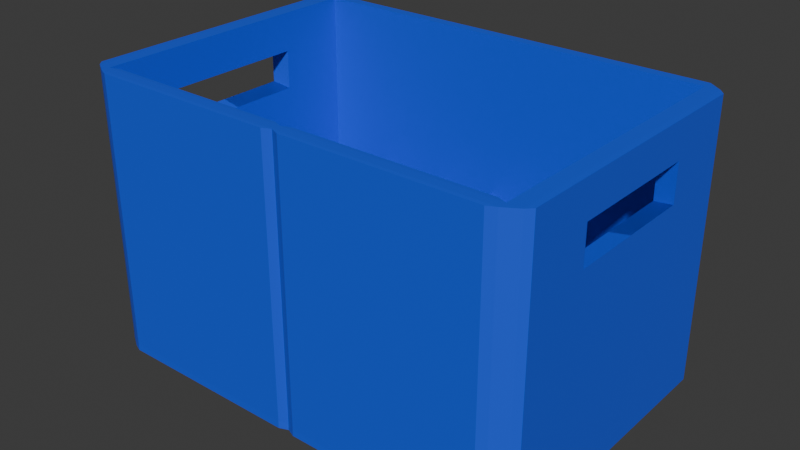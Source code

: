 # Source: beer_crate.blend  (saved by Blender 4.4.30; exported with 4.5.12 LTS)
import bpy
from mathutils import Matrix  # noqa: F401  (used for matrix-valued properties, if any)

bpy.ops.wm.read_factory_settings(use_empty=True)
scene = bpy.context.scene
scene.name = 'Scene'

# ---- collections
col_collection = bpy.data.collections.new('Collection'); scene.collection.children.link(col_collection)

# ---- materials (node trees are filled in below, after node groups)
mat_material_001 = bpy.data.materials.new('Material.001')

# ---- material node trees
mat_material_001.use_nodes = True; mat_material_001.node_tree.nodes.clear()
_N = mat_material_001.node_tree.nodes; _L = mat_material_001.node_tree.links
n0 = _N.new('ShaderNodeBsdfPrincipled'); n0.name = 'Principled BSDF'; n0.location = (10, 300)
n0.inputs[0].default_value = (0.02195, 0.08957, 0.8006, 1.0)
n1 = _N.new('ShaderNodeOutputMaterial'); n1.name = 'Material Output'; n1.location = (300, 300)
_L.new(n0.outputs[0], n1.inputs[0])
n1.is_active_output = True

# ---- world
world_world = bpy.data.worlds.new('World'); scene.world = world_world
world_world.use_nodes = True; world_world.node_tree.nodes.clear()
_N = world_world.node_tree.nodes; _L = world_world.node_tree.links
n0 = _N.new('ShaderNodeOutputWorld'); n0.name = 'World Output'; n0.location = (300, 300)
n1 = _N.new('ShaderNodeBackground'); n1.name = 'Background'; n1.location = (10, 300)
n1.inputs[0].default_value = (0.05088, 0.05088, 0.05088, 1.0)
_L.new(n1.outputs[0], n0.inputs[0])
n0.is_active_output = True
world_world.color = (0.05088, 0.05088, 0.05088)
world_world.sun_shadow_jitter_overblur = 0.0

# ---- meshes
me_cube_007 = bpy.data.meshes.new('Cube.007')
me_cube_007.from_pydata([(-0.267, -0.175, 0.01159), (-0.267, -0.175, 0.02159), (-0.267, 0.175, 0.01159), (-0.267, 0.175, 0.02159), (-0.01202, 0.175, 0.01159), (-0.01202, -0.175, 0.01159), (-0.01202, -0.175, 0.02159), (-0.2511, 0.175, 0.01159), (-0.2511, -0.175, 0.02159), (-0.2511, -0.175, 0.01159), (-0.267, -0.1653, 0.01159), (-0.267, -0.1653, 0.02159), (-0.01202, -0.1653, 0.02159), (-0.02198, -0.161, 0.01178), (-0.2411, -0.161, 0.01178), (-0.2511, -0.1653, 0.02159), (-0.267, 0.163, 0.02159), (-0.267, 0.163, 0.01159), (-0.01202, 0.163, 0.02159), (-0.01202, 0.163, 0.01159), (-0.2511, 0.163, 0.01159), (-0.2511, 0.163, 0.02159), (-0.01202, 0.175, 0.01159), (-0.01202, 0.175, 0.02159), (-0.2511, 0.175, 0.01159), (-0.01202, 0.163, 0.01159), (-0.2511, 0.163, 0.01159), (-0.01202, 0.175, 0.02159), (-0.01202, 0.163, 0.02159), (-0.2511, 0.163, 0.02159), (-0.01202, 0.175, 0.3266), (-0.01202, 0.163, 0.3266), (-0.2511, 0.163, 0.3266), (-0.2511, 0.163, 0.3266), (-0.2511, -0.1653, 0.3266), (-0.267, -0.1653, 0.3266), (-0.01202, -0.1653, 0.3266), (-0.01202, -0.175, 0.3266), (-0.2511, -0.175, 0.3266), (-0.2511, -0.1653, 0.3266), (-0.2511, 0.07602, 0.3266), (-0.267, 0.07602, 0.3266), (-0.2511, -0.1653, 0.3266), (-0.2732, -0.1585, 0.3264), (-0.2511, 0.163, 0.3266), (-0.2732, 0.1562, 0.3264), (-0.2411, -0.1793, 0.3264), (-0.02198, -0.1793, 0.3264), (-0.02198, -0.161, 0.3264), (-0.2411, -0.161, 0.3264), (-0.2511, 0.175, 0.02159), (-0.01202, 0.175, 0.01159), (-0.2511, 0.175, 0.01159), (-0.01202, 0.163, 0.01159), (-0.2511, 0.163, 0.01159), (-0.2511, 0.163, 0.02159), (-0.2511, 0.175, 0.02159), (-0.01202, 0.175, 0.02159), (-0.01202, 0.175, 0.01159), (-0.2511, 0.175, 0.01159), (-0.01202, 0.163, 0.01159), (-0.2511, 0.163, 0.01159), (-0.2511, 0.163, 0.02159), (-0.2511, 0.175, 0.02159), (-0.2511, 0.163, 0.02159), (-0.2511, 0.175, 0.01159), (-0.2511, 0.175, 0.02159), (-0.2511, 0.175, 0.01159), (-0.2511, 0.175, 0.02159), (-0.2511, 0.163, 0.02159), (-0.2511, 0.163, 0.01159), (-0.2511, 0.175, 0.01159), (-0.2511, 0.163, 0.01159), (-0.2511, 0.175, 0.01159), (-0.2511, 0.163, 0.01159), (-0.2511, 0.163, 0.02159), (-0.2511, 0.163, 0.02159), (-0.01202, 0.163, 0.02159), (-0.01202, 0.163, 0.02159), (-0.01202, 0.175, 0.02159), (-0.2511, 0.163, 0.02159), (-0.2511, 0.163, 0.02159), (-0.2511, 0.163, 0.02159), (-0.01202, 0.163, 0.02159), (-0.01202, 0.175, 0.02159), (-0.2511, 0.163, 0.02159), (-0.2511, 0.163, 0.02159), (-0.2511, 0.163, 0.01159), (-0.01202, 0.163, 0.01159), (-0.2411, 0.1707, 0.01178), (-0.02198, 0.1707, 0.01178), (-0.2511, 0.163, 0.3266), (-0.01202, 0.163, 0.3266), (-0.2411, 0.1707, 0.3264), (-0.02198, 0.1707, 0.3264), (-0.2411, -0.1793, 0.01178), (-0.02198, -0.1793, 0.01178), (-0.2511, -0.1653, 0.01159), (-0.01202, -0.1653, 0.01159), (-0.267, 0.163, 0.3266), (-0.2732, -0.1585, 0.01178), (-0.2732, 0.1562, 0.01178), (-0.267, -0.1653, 0.3266), (-0.2511, -0.175, 0.3266), (-0.01202, -0.175, 0.3266), (-0.01202, -0.1653, 0.3266), (-0.2511, -0.1653, 0.3266), (-0.2511, 0.175, 0.01159), (-0.01202, 0.175, 0.01159), (-0.2511, 0.175, 0.3266), (-0.01202, 0.175, 0.3266), (-0.2732, -0.001132, 0.01178), (-0.01202, -0.001132, 0.01159), (-0.2511, -0.001132, 0.01159), (-0.267, -0.001132, 0.3266), (-0.2511, -0.001132, 0.3266), (-0.267, -0.001132, 0.01159), (-0.2732, -0.001132, 0.3264), (-0.2732, 0.07753, 0.01178), (-0.01202, 0.08095, 0.01159), (-0.2511, 0.08095, 0.01159), (-0.267, 0.08095, 0.3266), (-0.2511, 0.08095, 0.3266), (-0.267, 0.08095, 0.01159), (-0.2732, 0.07753, 0.3264), (-0.2732, -0.07979, 0.01178), (-0.01202, -0.08321, 0.01159), (-0.2511, -0.08321, 0.01159), (-0.267, -0.08321, 0.3266), (-0.2511, -0.08321, 0.3266), (-0.267, -0.08321, 0.01159), (-0.2732, -0.07979, 0.3264), (-0.1756, -0.1793, 0.01178), (-0.1796, -0.1653, 0.01159), (-0.1796, 0.163, 0.01159), (-0.1796, -0.175, 0.3266), (-0.1796, -0.1653, 0.3266), (-0.1796, -0.175, 0.01159), (-0.1756, -0.161, 0.01178), (-0.1756, -0.1793, 0.3264), (-0.1756, -0.161, 0.3264), (-0.1796, -0.001132, 0.01159), (-0.1796, 0.08095, 0.01159), (-0.1796, -0.08321, 0.01159), (-0.09881, -0.1793, 0.01178), (-0.09583, -0.175, 0.3266), (-0.09583, -0.175, 0.01159), (-0.09881, -0.1793, 0.3264), (-0.09583, -0.1653, 0.01159), (-0.09583, 0.163, 0.01159), (-0.09583, -0.1653, 0.3266), (-0.09881, -0.161, 0.01178), (-0.09881, -0.161, 0.3264), (-0.09583, -0.001132, 0.01159), (-0.09583, 0.08095, 0.01159), (-0.09583, -0.08321, 0.01159), (-0.2732, -0.07979, 0.01178), (-0.01202, -0.08321, 0.01159), (-0.2511, -0.08321, 0.01159), (-0.267, -0.08321, 0.3266), (-0.2511, -0.08321, 0.3266), (-0.267, -0.08321, 0.01159), (-0.2732, -0.07979, 0.3264), (-0.1796, -0.08321, 0.01159), (-0.09583, -0.08321, 0.01159), (-0.01202, -0.001132, 0.01159), (-0.01202, -0.08321, 0.01159), (-0.01202, -0.08321, 0.01159), (-0.2511, -0.08321, 0.01159), (-0.1796, -0.08321, 0.01159), (-0.09583, -0.08321, 0.01159), (-0.1796, -0.001132, 0.01159), (-0.2511, -0.001132, 0.01159), (-0.1796, 0.08095, 0.01159), (-0.2511, 0.08095, 0.01159), (-0.09583, -0.001132, 0.01159), (-0.09583, 0.08095, 0.01159), (-0.1796, -0.08321, 0.01159), (-0.1796, 0.163, 0.01159), (-0.1796, -0.1653, 0.01159), (-0.01202, -0.001132, 0.01159), (-0.01202, 0.08095, 0.01159), (-0.09583, -0.08321, 0.01159), (-0.09583, 0.163, 0.01159), (-0.09583, -0.1653, 0.01159), (-0.01202, -0.001132, 0.01159), (-0.01202, -0.08321, 0.01159), (-0.1796, -0.08321, 0.01159), (-0.2511, -0.08321, 0.01159), (-0.09583, -0.08321, 0.01159), (-0.01202, -0.08321, 0.01159), (-0.1796, 0.163, 0.01159), (-0.1796, 0.08095, 0.01159), (-0.02198, -0.161, 0.01178), (-0.09881, -0.161, 0.01178), (-0.01202, -0.08321, 0.01159), (-0.09583, -0.08321, 0.01159), (-0.1796, -0.001132, 0.01159), (-0.2511, -0.001132, 0.01159), (-0.1796, 0.08095, 0.01159), (-0.2511, 0.08095, 0.01159), (-0.09583, -0.001132, 0.01159), (-0.09583, 0.08095, 0.01159), (-0.1796, -0.08321, 0.01159), (-0.1796, 0.163, 0.01159), (-0.1796, -0.1653, 0.01159), (-0.01202, -0.001132, 0.01159), (-0.01202, 0.08095, 0.01159), (-0.09583, -0.08321, 0.01159), (-0.09583, 0.163, 0.01159), (-0.09583, -0.1653, 0.01159), (-0.1796, -0.08321, 0.01159), (-0.2511, -0.08321, 0.01159), (-0.09583, -0.08321, 0.01159), (-0.01202, -0.08321, 0.01159), (-0.01202, -0.1653, 0.1428), (-0.01202, 0.163, 0.1428), (-0.1796, -0.001132, 0.1328), (-0.09583, -0.001132, 0.1328), (-0.09583, 0.08095, 0.1328), (-0.1796, -0.08321, 0.1328), (-0.01202, -0.08321, 0.1328), (-0.09583, -0.08321, 0.1328), (-0.1796, -0.001132, 0.1328), (-0.2511, -0.001132, 0.1328), (-0.1796, 0.08095, 0.1328), (-0.2511, 0.08095, 0.1328), (-0.09583, -0.001132, 0.1328), (-0.09583, 0.08095, 0.1328), (-0.1796, -0.08321, 0.1328), (-0.1796, 0.163, 0.1328), (-0.1796, -0.1653, 0.1328), (-0.01202, -0.001132, 0.1328), (-0.01202, 0.08095, 0.1328), (-0.09583, -0.08321, 0.1328), (-0.09583, 0.163, 0.1328), (-0.09583, -0.1653, 0.1328), (-0.1796, -0.08321, 0.1328), (-0.2511, -0.08321, 0.1328), (-0.09583, -0.08321, 0.1328), (-0.01202, -0.08321, 0.1328), (-0.1796, -0.001132, 0.01159), (-0.1796, 0.08095, 0.01159), (-0.01202, -0.1653, 0.1428), (-0.01202, 0.163, 0.1428), (-0.1796, -0.001132, 0.1328), (-0.09583, -0.001132, 0.1328), (-0.09583, 0.08095, 0.1328), (-0.1796, -0.08321, 0.1328), (-0.01202, -0.08321, 0.1328), (-0.09583, -0.08321, 0.1328), (-0.1796, -0.001132, 0.1328), (-0.2511, -0.001132, 0.1328), (-0.1796, 0.08095, 0.1328), (-0.2511, 0.08095, 0.1328), (-0.09583, -0.001132, 0.1328), (-0.09583, 0.08095, 0.1328), (-0.1796, -0.08321, 0.1328), (-0.1796, 0.163, 0.1328), (-0.1796, -0.1653, 0.1328), (-0.01202, -0.001132, 0.1328), (-0.01202, 0.08095, 0.1328), (-0.09583, -0.08321, 0.1328), (-0.09583, 0.163, 0.1328), (-0.09583, -0.1653, 0.1328), (-0.1796, -0.08321, 0.1328), (-0.2511, -0.08321, 0.1328), (-0.09583, -0.08321, 0.1328), (-0.01202, -0.08321, 0.1328), (-0.1796, -0.001132, 0.01159), (-0.1796, 0.08095, 0.01159), (-0.09583, -0.001132, 0.1328), (-0.09583, 0.08095, 0.1328), (-0.1796, -0.001132, 0.01159), (-0.1796, 0.08095, 0.01159), (-0.09583, -0.001132, 0.1328), (-0.09583, 0.08095, 0.1328), (-0.1796, -0.001132, 0.1327), (-0.1796, 0.08095, 0.1327), (-0.2732, -0.07979, 0.2844), (-0.2732, -0.001132, 0.2844), (-0.2732, -0.07979, 0.2844), (-0.2511, -0.001132, 0.2814), (-0.2732, 0.07753, 0.2844), (-0.2511, 0.08095, 0.2814), (-0.2511, -0.001132, 0.2363), (-0.2732, -0.07979, 0.2404), (-0.2511, -0.08321, 0.2363), (-0.2732, -0.001132, 0.2404), (-0.2511, -0.08321, 0.2363), (-0.2732, 0.07753, 0.2404), (-0.2732, -0.07979, 0.2404), (-0.2511, -0.08321, 0.2814), (-0.2511, -0.08321, 0.2814), (-0.2511, 0.08095, 0.2363), (0.243, -0.175, 0.01159), (0.243, -0.175, 0.02159), (0.243, 0.175, 0.01159), (0.243, 0.175, 0.02159), (0.227, 0.175, 0.01159), (0.227, -0.175, 0.02159), (0.227, -0.175, 0.01159), (0.243, -0.1653, 0.01159), (0.243, -0.1653, 0.02159), (-0.00205, -0.161, 0.01178), (0.2171, -0.161, 0.01178), (0.227, -0.1653, 0.02159), (0.243, 0.163, 0.02159), (0.243, 0.163, 0.01159), (0.227, 0.163, 0.01159), (0.227, 0.163, 0.02159), (0.227, 0.175, 0.01159), (0.227, 0.163, 0.01159), (0.227, 0.163, 0.02159), (0.227, 0.163, 0.3266), (0.227, 0.163, 0.3266), (0.227, -0.1653, 0.3266), (0.243, -0.1653, 0.3266), (0.227, -0.175, 0.3266), (0.227, -0.1653, 0.3266), (0.227, 0.07602, 0.3266), (0.243, 0.07602, 0.3266), (0.227, -0.1653, 0.3266), (0.2492, -0.1585, 0.3264), (0.227, 0.163, 0.3266), (0.2492, 0.1562, 0.3264), (0.2171, -0.1793, 0.3264), (-0.00205, -0.1793, 0.3264), (-0.00205, -0.161, 0.3264), (0.2171, -0.161, 0.3264), (0.227, 0.175, 0.02159), (0.227, 0.175, 0.01159), (0.227, 0.163, 0.01159), (0.227, 0.163, 0.02159), (0.227, 0.175, 0.02159), (0.227, 0.175, 0.01159), (0.227, 0.163, 0.01159), (0.227, 0.163, 0.02159), (0.227, 0.175, 0.02159), (0.227, 0.163, 0.02159), (0.227, 0.175, 0.01159), (0.227, 0.175, 0.02159), (0.227, 0.175, 0.01159), (0.227, 0.175, 0.02159), (0.227, 0.163, 0.02159), (0.227, 0.163, 0.01159), (0.227, 0.175, 0.01159), (0.227, 0.163, 0.01159), (0.227, 0.175, 0.01159), (0.227, 0.163, 0.01159), (0.227, 0.163, 0.02159), (0.227, 0.163, 0.02159), (0.227, 0.163, 0.02159), (0.227, 0.163, 0.02159), (0.227, 0.163, 0.02159), (0.227, 0.163, 0.02159), (0.227, 0.163, 0.02159), (0.227, 0.163, 0.01159), (0.2171, 0.1707, 0.01178), (-0.00205, 0.1707, 0.01178), (0.227, 0.163, 0.3266), (0.2171, 0.1707, 0.3264), (-0.00205, 0.1707, 0.3264), (0.2171, -0.1793, 0.01178), (-0.00205, -0.1793, 0.01178), (0.227, -0.1653, 0.01159), (0.243, 0.163, 0.3266), (0.2492, -0.1585, 0.01178), (0.2492, 0.1562, 0.01178), (0.243, -0.1653, 0.3266), (0.227, -0.175, 0.3266), (0.227, -0.1653, 0.3266), (0.227, 0.175, 0.01159), (0.227, 0.175, 0.3266), (0.2492, -0.001132, 0.01178), (0.227, -0.001132, 0.01159), (0.243, -0.001132, 0.3266), (0.227, -0.001132, 0.3266), (0.243, -0.001132, 0.01159), (0.2492, -0.001132, 0.3264), (0.2492, 0.07753, 0.01178), (0.227, 0.08095, 0.01159), (0.243, 0.08095, 0.3266), (0.227, 0.08095, 0.3266), (0.243, 0.08095, 0.01159), (0.2492, 0.07753, 0.3264), (0.2492, -0.07979, 0.01178), (0.227, -0.08321, 0.01159), (0.243, -0.08321, 0.3266), (0.227, -0.08321, 0.3266), (0.243, -0.08321, 0.01159), (0.2492, -0.07979, 0.3264), (0.1516, -0.1793, 0.01178), (0.1556, -0.1653, 0.01159), (0.1556, 0.163, 0.01159), (0.1556, -0.175, 0.3266), (0.1556, -0.1653, 0.3266), (0.1556, -0.175, 0.01159), (0.1516, -0.161, 0.01178), (0.1516, -0.1793, 0.3264), (0.1516, -0.161, 0.3264), (0.1556, -0.001132, 0.01159), (0.1556, 0.08095, 0.01159), (0.1556, -0.08321, 0.01159), (0.07478, -0.1793, 0.01178), (0.0718, -0.175, 0.3266), (0.0718, -0.175, 0.01159), (0.07478, -0.1793, 0.3264), (0.0718, -0.1653, 0.01159), (0.0718, 0.163, 0.01159), (0.0718, -0.1653, 0.3266), (0.07478, -0.161, 0.01178), (0.07478, -0.161, 0.3264), (0.0718, -0.001132, 0.01159), (0.0718, 0.08095, 0.01159), (0.0718, -0.08321, 0.01159), (0.2492, -0.07979, 0.01178), (0.227, -0.08321, 0.01159), (0.243, -0.08321, 0.3266), (0.227, -0.08321, 0.3266), (0.243, -0.08321, 0.01159), (0.2492, -0.07979, 0.3264), (0.1556, -0.08321, 0.01159), (0.0718, -0.08321, 0.01159), (0.227, -0.08321, 0.01159), (0.1556, -0.08321, 0.01159), (0.0718, -0.08321, 0.01159), (0.1556, -0.001132, 0.01159), (0.227, -0.001132, 0.01159), (0.1556, 0.08095, 0.01159), (0.227, 0.08095, 0.01159), (0.0718, -0.001132, 0.01159), (0.0718, 0.08095, 0.01159), (0.1556, -0.08321, 0.01159), (0.1556, 0.163, 0.01159), (0.1556, -0.1653, 0.01159), (0.0718, -0.08321, 0.01159), (0.0718, 0.163, 0.01159), (0.0718, -0.1653, 0.01159), (0.1556, -0.08321, 0.01159), (0.227, -0.08321, 0.01159), (0.0718, -0.08321, 0.01159), (0.1556, 0.163, 0.01159), (0.1556, 0.08095, 0.01159), (-0.00205, -0.161, 0.01178), (0.07478, -0.161, 0.01178), (0.0718, -0.08321, 0.01159), (0.1556, -0.001132, 0.01159), (0.227, -0.001132, 0.01159), (0.1556, 0.08095, 0.01159), (0.227, 0.08095, 0.01159), (0.0718, -0.001132, 0.01159), (0.0718, 0.08095, 0.01159), (0.1556, -0.08321, 0.01159), (0.1556, 0.163, 0.01159), (0.1556, -0.1653, 0.01159), (0.0718, -0.08321, 0.01159), (0.0718, 0.163, 0.01159), (0.0718, -0.1653, 0.01159), (0.1556, -0.08321, 0.01159), (0.227, -0.08321, 0.01159), (0.0718, -0.08321, 0.01159), (0.1556, -0.001132, 0.1328), (0.0718, -0.001132, 0.1328), (0.0718, 0.08095, 0.1328), (0.1556, -0.08321, 0.1328), (0.0718, -0.08321, 0.1328), (0.1556, -0.001132, 0.1328), (0.227, -0.001132, 0.1328), (0.1556, 0.08095, 0.1328), (0.227, 0.08095, 0.1328), (0.0718, -0.001132, 0.1328), (0.0718, 0.08095, 0.1328), (0.1556, -0.08321, 0.1328), (0.1556, 0.163, 0.1328), (0.1556, -0.1653, 0.1328), (0.0718, -0.08321, 0.1328), (0.0718, 0.163, 0.1328), (0.0718, -0.1653, 0.1328), (0.1556, -0.08321, 0.1328), (0.227, -0.08321, 0.1328), (0.0718, -0.08321, 0.1328), (0.1556, -0.001132, 0.01159), (0.1556, 0.08095, 0.01159), (0.1556, -0.001132, 0.1328), (0.0718, -0.001132, 0.1328), (0.0718, 0.08095, 0.1328), (0.1556, -0.08321, 0.1328), (0.0718, -0.08321, 0.1328), (0.1556, -0.001132, 0.1328), (0.227, -0.001132, 0.1328), (0.1556, 0.08095, 0.1328), (0.227, 0.08095, 0.1328), (0.0718, -0.001132, 0.1328), (0.0718, 0.08095, 0.1328), (0.1556, -0.08321, 0.1328), (0.1556, 0.163, 0.1328), (0.1556, -0.1653, 0.1328), (0.0718, -0.08321, 0.1328), (0.0718, 0.163, 0.1328), (0.0718, -0.1653, 0.1328), (0.1556, -0.08321, 0.1328), (0.227, -0.08321, 0.1328), (0.0718, -0.08321, 0.1328), (0.1556, -0.001132, 0.01159), (0.1556, 0.08095, 0.01159), (0.0718, -0.001132, 0.1328), (0.0718, 0.08095, 0.1328), (0.1556, -0.001132, 0.01159), (0.1556, 0.08095, 0.01159), (0.0718, -0.001132, 0.1328), (0.0718, 0.08095, 0.1328), (0.1556, -0.001132, 0.1327), (0.1556, 0.08095, 0.1327), (0.2492, -0.07979, 0.2844), (0.2492, -0.001132, 0.2844), (0.2492, -0.07979, 0.2844), (0.227, -0.001132, 0.2814), (0.2492, 0.07753, 0.2844), (0.227, 0.08095, 0.2814), (0.227, -0.001132, 0.2363), (0.2492, -0.07979, 0.2404), (0.227, -0.08321, 0.2363), (0.2492, -0.001132, 0.2404), (0.227, -0.08321, 0.2363), (0.2492, 0.07753, 0.2404), (0.2492, -0.07979, 0.2404), (0.227, -0.08321, 0.2814), (0.227, -0.08321, 0.2814), (0.227, 0.08095, 0.2363), (-0.1796, -0.1653, 0.01159), (-0.2511, -0.1653, 0.01159), (-0.1796, 0.163, 0.01159), (-0.2511, 0.163, 0.01159), (-0.01202, -0.08321, 0.01159), (-0.01202, -0.1653, 0.01159), (-0.2511, -0.08321, 0.01159), (-0.01202, 0.08095, 0.01159), (-0.01202, -0.001132, 0.01159), (-0.2511, 0.08095, 0.01159), (-0.2511, -0.001132, 0.01159), (-0.1796, -0.001132, 0.01159), (-0.01202, 0.163, 0.01159), (-0.1796, 0.08095, 0.01159), (-0.1796, -0.08321, 0.01159), (-0.09583, -0.1653, 0.01159), (-0.09583, 0.163, 0.01159), (-0.09583, -0.001132, 0.01159), (-0.09583, 0.08095, 0.01159), (-0.09583, -0.08321, 0.01159), (-0.1796, 0.08095, 0.01159), (-0.2511, 0.08095, 0.01159), (-0.09583, -0.001132, 0.01159), (-0.1796, -0.001132, 0.01159), (-0.09583, 0.08095, 0.01159), (-0.09583, -0.08321, 0.01159), (-0.09583, -0.1653, 0.01159), (-0.1796, 0.08095, 0.1328), (-0.2511, 0.08095, 0.1328), (-0.09583, -0.08321, 0.1328), (-0.09583, -0.1653, 0.1328), (0.1556, -0.1653, 0.01159), (0.227, -0.1653, 0.01159), (0.1556, 0.163, 0.01159), (0.227, 0.163, 0.01159), (0.227, -0.08321, 0.01159), (0.227, 0.08095, 0.01159), (0.227, -0.001132, 0.01159), (0.1556, -0.001132, 0.01159), (0.1556, 0.08095, 0.01159), (0.1556, -0.08321, 0.01159), (0.0718, -0.1653, 0.01159), (0.0718, 0.163, 0.01159), (0.0718, -0.001132, 0.01159), (0.0718, 0.08095, 0.01159), (0.0718, -0.08321, 0.01159), (0.0718, -0.001132, 0.01159), (0.1556, -0.001132, 0.01159), (0.0718, 0.08095, 0.01159), (0.1556, 0.08095, 0.01159), (0.1556, -0.08321, 0.01159), (0.1556, -0.1653, 0.01159), (0.1556, -0.08321, 0.1328), (0.1556, -0.1653, 0.1328), (0.2492, -0.07979, 0.01178), (0.2492, -0.1585, 0.01178), (0.243, -0.08321, 0.01159), (0.243, -0.1653, 0.01159), (0.243, 0.163, 0.01159), (0.2492, 0.1562, 0.01178), (0.2492, 0.07753, 0.01178), (0.2492, -0.001132, 0.01178), (0.243, 0.08095, 0.01159), (0.243, -0.001132, 0.01159), (0.2492, -0.07979, 0.01178), (0.2492, -0.1585, 0.01178), (0.243, -0.08321, 0.01159), (0.243, -0.1653, 0.01159), (0.243, 0.163, 0.01159), (0.2492, 0.1562, 0.01178), (0.2492, 0.07753, 0.01178), (0.2492, -0.001132, 0.01178), (0.243, 0.08095, 0.01159), (0.243, -0.001132, 0.01159), (0.2492, -0.07979, 0.01178), (0.2492, -0.1585, 0.01178), (0.243, -0.08321, 0.01159), (0.243, -0.1653, 0.01159), (0.243, 0.163, 0.01159), (0.2492, 0.1562, 0.01178), (0.2492, 0.07753, 0.01178), (0.2492, -0.001132, 0.01178), (0.243, 0.08095, 0.01159), (0.243, -0.001132, 0.01159), (-0.09881, -0.1795, 0.004284), (-0.02198, -0.1795, 0.004284), (-0.2511, -0.1656, 0.004089), (-0.2511, -0.1753, 0.004089), (-0.267, -0.1656, 0.004089), (-0.2511, 0.1628, 0.004089), (-0.267, 0.1628, 0.004089), (-0.2732, -0.08005, 0.004284), (-0.2732, -0.1587, 0.004284), (-0.2511, 0.1628, 0.004089), (-0.01202, 0.1628, 0.004089), (-0.2511, 0.1747, 0.004089), (-0.01202, 0.1747, 0.004089), (-0.09583, -0.1753, 0.004089), (-0.01202, -0.1753, 0.004089), (-0.267, -0.08347, 0.004089), (-0.2411, -0.1795, 0.004284), (-0.2732, 0.1559, 0.004284), (-0.2732, 0.07727, 0.004284), (-0.2732, -0.001391, 0.004284), (-0.267, 0.08069, 0.004089), (-0.267, -0.001391, 0.004089), (-0.1756, -0.1795, 0.004284), (-0.1796, -0.1753, 0.004089), (0.07478, -0.1795, 0.004284), (-0.00205, -0.1795, 0.004284), (0.227, -0.1656, 0.004089), (0.227, -0.1753, 0.004089), (0.243, -0.1656, 0.004089), (0.227, 0.1628, 0.004089), (0.243, 0.1628, 0.004089), (0.227, 0.1628, 0.004089), (0.227, 0.1747, 0.004089), (0.0718, -0.1753, 0.004089), (0.2171, -0.1795, 0.004284), (0.1516, -0.1795, 0.004284), (0.1556, -0.1753, 0.004089), (0.2492, -0.08005, 0.004284), (0.2492, -0.1587, 0.004284), (0.243, -0.08347, 0.004089), (0.243, -0.1656, 0.004089), (0.243, 0.1628, 0.004089), (0.2492, 0.1559, 0.004284), (0.2492, 0.07727, 0.004284), (0.2492, -0.001391, 0.004284), (0.243, 0.08069, 0.004089), (0.243, -0.001391, 0.004089)], [(6, 5), (4, 19), (16, 17), (22, 4), (19, 25), (29, 21), (32, 33), (53, 19), (4, 51), (26, 20), (52, 59), (67, 59), (70, 26), (71, 52), (72, 54), (59, 73), (74, 61), (69, 80), (84, 57), (23, 79), (64, 81), (86, 55), (62, 85), (307, 308), (313, 310), (314, 315), (312, 309), (331, 335), (342, 335), (345, 312), (346, 331), (347, 332), (335, 348), (349, 336), (344, 352), (339, 353), (356, 333), (337, 355)], [(151, 13, 48, 152), (375, 387, 565, 567), (118, 101, 45, 124, 283, 290), (128, 129, 42, 102), (127, 97, 42, 129, 292, 287), (97, 10, 102, 42), (91, 109, 99, 44), (150, 105, 104, 145), (132, 95, 46, 139), (98, 5, 104, 105), (9, 97, 106, 103), (357, 88, 624, 645), (110, 109, 91, 92), (88, 108, 110, 92), (87, 88, 92, 91), (87, 91, 44, 20), (90, 89, 93, 94), (109, 107, 17, 99), (608, 612, 659, 655), (9, 103, 10), (610, 609, 656, 657), (103, 9, 97), (103, 97, 42), (42, 97, 106), (102, 103, 42), (42, 103, 106), (103, 102, 10), (144, 96, 615, 614), (138, 14, 97, 133), (118, 111, 633, 632), (124, 45, 99, 121), (45, 101, 17, 99), (100, 43, 102, 10), (139, 46, 103, 135), (152, 48, 105, 150), (48, 13, 98, 105), (14, 49, 106, 97), (46, 95, 9, 103), (96, 47, 104, 5), (89, 90, 108, 107), (94, 93, 109, 110), (90, 94, 110, 108), (93, 89, 107, 109), (131, 117, 114, 128), (111, 125, 621, 633), (120, 113, 285, 294), (121, 122, 115, 114), (125, 111, 288, 286), (453, 473, 582, 580), (409, 394, 563, 572), (99, 44, 122, 121), (20, 120, 294, 284, 122, 44), (107, 108, 626, 625), (117, 124, 121, 114), (111, 118, 290, 288), (100, 125, 286, 279, 131, 43), (43, 131, 128, 102), (612, 613, 660, 659), (113, 127, 287, 285), (114, 115, 129, 128), (449, 447, 577, 579), (365, 393, 561, 562), (113, 120, 539, 540), (473, 475, 583, 582), (49, 140, 136, 106), (147, 139, 135, 145), (151, 138, 133, 148), (88, 87, 623, 624), (144, 132, 139, 147), (106, 136, 135, 103), (120, 20, 533, 539), (14, 138, 140, 49), (96, 144, 147, 47), (13, 151, 148, 98), (47, 147, 145, 104), (19, 409, 572, 542), (393, 408, 571, 561), (134, 142, 173, 178), (140, 152, 150, 136), (308, 309, 643, 644), (136, 150, 145, 135), (127, 113, 540, 536), (138, 151, 152, 140), (155, 143, 163, 164), (128, 129, 160, 159), (130, 125, 156, 161), (131, 279, 281, 162), (155, 126, 157, 164), (143, 127, 158, 163), (129, 292, 293, 160), (128, 131, 162, 159), (164, 157, 167, 170), (163, 158, 168, 169), (126, 112, 165, 166), (164, 163, 169, 170), (142, 134, 191, 192), (170, 169, 187, 189), (143, 133, 179, 177), (141, 142, 173, 171), (170, 167, 190, 189), (148, 155, 182, 184), (155, 153, 175, 182), (153, 141, 171, 175), (154, 149, 183, 176), (112, 153, 175, 180), (113, 141, 171, 172), (142, 154, 176, 173), (154, 153, 175, 176), (142, 120, 174, 173), (154, 119, 181, 176), (166, 165, 185, 186), (141, 143, 177, 171), (169, 168, 188, 187), (401, 402, 569, 568), (177, 179, 205, 203), (172, 171, 197, 198), (187, 188, 212, 211), (167, 170, 196, 195), (180, 175, 201, 206), (173, 174, 200, 199), (189, 187, 211, 213), (151, 13, 193, 194), (176, 181, 207, 202), (175, 171, 197, 201), (189, 190, 214, 213), (182, 175, 201, 208), (173, 176, 202, 199), (176, 183, 209, 202), (171, 177, 203, 197), (176, 175, 201, 202), (178, 173, 199, 204), (184, 182, 208, 210), (171, 173, 199, 197), (199, 202, 228, 225), (202, 209, 235, 228), (197, 203, 229, 223), (202, 201, 227, 228), (204, 199, 225, 230), (134, 149, 546, 532), (195, 196, 222, 221), (211, 212, 238, 237), (203, 205, 231, 229), (198, 197, 223, 224), (177, 171, 217, 220), (213, 211, 237, 239), (175, 176, 219, 218), (206, 201, 227, 232), (408, 98, 535, 571), (213, 214, 240, 239), (202, 207, 233, 228), (201, 197, 223, 227), (12, 18, 216, 215), (208, 201, 227, 234), (228, 235, 263, 256), (225, 228, 256, 253), (215, 216, 244, 243), (228, 227, 255, 256), (223, 229, 257, 251), (220, 217, 245, 248), (236, 234, 262, 264), (230, 225, 253, 258), (197, 199, 242, 241), (218, 219, 247, 246), (237, 238, 266, 265), (229, 231, 259, 257), (221, 222, 250, 249), (239, 237, 265, 267), (232, 227, 255, 260), (224, 223, 251, 252), (239, 240, 268, 267), (228, 233, 261, 256), (225, 226, 254, 253), (234, 227, 255, 262), (227, 223, 251, 255), (256, 255, 271, 272), (241, 242, 270, 269), (272, 271, 275, 276), (269, 270, 274, 273), (273, 274, 278, 277), (284, 282, 115, 122), (281, 279, 286, 125, 156, 291), (279, 280, 117, 131), (280, 283, 124, 117), (282, 292, 129, 115), (293, 292, 287, 127, 158, 289), (292, 287, 286, 279), (283, 284, 294, 290), (290, 294, 285, 288), (287, 285, 294, 290, 288, 286), (282, 284, 283, 280), (279, 292, 282, 280), (411, 412, 328, 304), (414, 413, 573, 574), (380, 525, 518, 385, 325, 368), (388, 369, 322, 389), (387, 522, 527, 389, 322, 365), (365, 322, 369, 302), (360, 324, 366, 373), (410, 405, 104, 105), (392, 399, 326, 363), (301, 370, 371, 365), (611, 610, 657, 658), (110, 92, 360, 373), (357, 360, 92, 88), (357, 309, 324, 360), (359, 362, 361, 358), (373, 366, 308, 372), (607, 605, 652, 654), (301, 302, 370), (609, 608, 655, 656), (370, 365, 301), (370, 322, 365), (322, 371, 365), (369, 322, 370), (322, 371, 370), (370, 302, 369), (10, 130, 629, 618), (398, 393, 365, 305), (302, 367, 585, 587), (385, 382, 366, 325), (325, 366, 308, 368), (367, 302, 369, 323), (399, 395, 370, 326), (412, 410, 105, 328), (328, 105, 98, 304), (305, 365, 371, 329), (326, 370, 301, 363), (364, 5, 104, 327), (358, 372, 108, 359), (362, 110, 373, 361), (359, 108, 110, 362), (361, 373, 372, 358), (391, 388, 376, 379), (308, 384, 592, 588), (381, 529, 520, 375), (382, 376, 377, 383), (386, 521, 523, 374), (149, 19, 542, 546), (148, 133, 530, 545), (366, 382, 383, 324), (309, 324, 383, 519, 529, 381), (380, 368, 589, 590), (379, 376, 382, 385), (374, 523, 525, 380), (367, 323, 391, 514, 521, 386), (323, 369, 388, 391), (368, 308, 588, 589), (375, 520, 522, 387), (376, 388, 389, 377), (225, 199, 550, 557), (142, 141, 541, 543), (452, 449, 579, 578), (98, 148, 545, 535), (329, 371, 396, 400), (407, 405, 395, 399), (411, 408, 393, 398), (365, 302, 642, 640), (404, 407, 399, 392), (371, 370, 395, 396), (153, 154, 548, 547), (305, 329, 400, 398), (364, 327, 407, 404), (304, 98, 408, 411), (327, 104, 405, 407), (197, 199, 550, 553), (447, 451, 576, 577), (394, 434, 429, 402), (400, 396, 410, 412), (606, 607, 654, 653), (396, 395, 405, 410), (226, 225, 557, 558), (398, 400, 412, 411), (415, 423, 422, 403), (388, 418, 419, 389), (390, 420, 416, 386), (391, 421, 516, 514), (415, 423, 157, 126), (403, 422, 417, 387), (389, 419, 528, 527), (388, 418, 421, 391), (423, 426, 167, 157), (422, 425, 424, 417), (423, 426, 425, 422), (402, 443, 442, 394), (426, 441, 439, 425), (403, 433, 435, 393), (401, 427, 429, 402), (426, 441, 190, 167), (408, 438, 436, 415), (415, 436, 431, 413), (413, 431, 427, 401), (414, 432, 437, 409), (112, 180, 431, 413), (375, 428, 427, 401), (402, 429, 432, 414), (414, 432, 431, 413), (402, 429, 430, 381), (414, 432, 181, 119), (401, 427, 433, 403), (425, 439, 440, 424), (475, 455, 581, 583), (433, 453, 455, 435), (428, 448, 447, 427), (439, 459, 460, 440), (167, 195, 446, 426), (180, 206, 451, 431), (429, 449, 450, 430), (441, 461, 459, 439), (411, 445, 444, 304), (432, 452, 207, 181), (431, 451, 447, 427), (441, 461, 214, 190), (436, 456, 451, 431), (429, 449, 452, 432), (432, 452, 457, 437), (427, 447, 453, 433), (432, 452, 451, 431), (434, 454, 449, 429), (438, 458, 456, 436), (427, 447, 449, 429), (449, 469, 472, 452), (452, 472, 477, 457), (447, 467, 473, 453), (452, 472, 471, 451), (454, 474, 469, 449), (458, 478, 476, 456), (195, 221, 466, 446), (459, 479, 480, 460), (402, 414, 574, 569), (448, 468, 467, 447), (433, 465, 462, 427), (461, 481, 479, 459), (431, 463, 464, 432), (206, 232, 471, 451), (449, 469, 470, 450), (461, 481, 240, 214), (452, 472, 233, 207), (451, 471, 467, 447), (456, 476, 471, 451), (472, 494, 499, 477), (469, 491, 494, 472), (472, 494, 493, 471), (467, 489, 495, 473), (465, 487, 484, 462), (478, 500, 498, 476), (474, 496, 491, 469), (447, 482, 483, 449), (463, 485, 486, 464), (479, 501, 502, 480), (473, 495, 497, 475), (221, 249, 488, 466), (481, 503, 501, 479), (232, 260, 493, 471), (468, 490, 489, 467), (481, 503, 268, 240), (472, 494, 261, 233), (469, 491, 492, 470), (476, 498, 493, 471), (471, 493, 489, 467), (494, 507, 506, 493), (482, 504, 505, 483), (507, 511, 510, 506), (504, 508, 509, 505), (508, 512, 513, 509), (519, 383, 377, 517), (516, 526, 416, 386, 521, 514), (514, 391, 379, 515), (515, 379, 385, 518), (517, 377, 389, 527), (528, 524, 417, 387, 522, 527), (527, 514, 521, 522), (518, 525, 529, 519), (525, 523, 520, 529), (522, 521, 523, 525, 529, 520), (517, 515, 518, 519), (514, 515, 517, 527), (549, 534, 535, 545), (548, 537, 538, 547), (546, 542, 537, 548), (547, 538, 534, 549), (540, 541, 544, 536), (533, 532, 543, 539), (539, 543, 541, 540), (536, 544, 530, 531), (541, 547, 549, 544), (532, 546, 548, 543), (544, 549, 545, 530), (550, 554, 552, 553), (556, 555, 559, 560), (550, 551, 558, 557), (575, 571, 535, 534), (574, 573, 538, 537), (572, 574, 537, 542), (573, 575, 534, 538), (567, 565, 570, 568), (564, 566, 569, 563), (566, 567, 568, 569), (565, 562, 561, 570), (568, 570, 575, 573), (563, 569, 574, 572), (570, 561, 571, 575), (579, 577, 576, 578), (580, 582, 583, 581), (394, 309, 564, 563), (455, 453, 580, 581), (309, 381, 566, 564), (202, 201, 552, 554), (210, 208, 555, 556), (381, 375, 567, 566), (236, 210, 556, 560), (199, 200, 551, 550), (97, 127, 536, 531), (200, 226, 558, 551), (208, 234, 559, 555), (201, 197, 553, 552), (141, 153, 547, 541), (451, 452, 578, 576), (133, 97, 531, 530), (199, 202, 554, 550), (154, 142, 543, 548), (387, 365, 562, 565), (234, 236, 560, 559), (413, 401, 568, 573), (20, 134, 532, 533), (590, 589, 599, 600), (585, 584, 594, 595), (584, 591, 601, 594), (587, 585, 595, 597), (374, 380, 590, 591), (386, 374, 591, 584), (384, 378, 593, 592), (390, 302, 587, 586), (378, 390, 586, 593), (367, 386, 584, 585), (595, 594, 604, 605), (594, 601, 611, 604), (597, 595, 605, 607), (599, 598, 608, 609), (591, 590, 600, 601), (593, 586, 596, 603), (586, 587, 597, 596), (588, 592, 602, 598), (592, 593, 603, 602), (589, 588, 598, 599), (406, 5, 628, 647), (301, 365, 640, 641), (605, 604, 651, 652), (5, 146, 627, 628), (600, 599, 609, 610), (601, 600, 610, 611), (603, 596, 606, 613), (596, 597, 607, 606), (598, 602, 612, 608), (602, 603, 613, 612), (626, 624, 623, 625), (625, 623, 619, 620), (642, 641, 617, 618), (614, 615, 628, 627), (653, 654, 618, 629), (660, 653, 629, 635), (659, 660, 635, 634), (655, 659, 634, 620), (630, 636, 637, 617), (636, 614, 627, 637), (626, 646, 645, 624), (646, 644, 643, 645), (640, 642, 618, 616), (638, 647, 628, 639), (648, 641, 650, 649), (649, 650, 647, 638), (656, 655, 620, 631), (657, 656, 631, 632), (658, 657, 632, 633), (651, 658, 633, 621), (97, 9, 617, 616), (604, 611, 658, 651), (108, 372, 646, 626), (10, 97, 616, 618), (130, 116, 635, 629), (116, 123, 634, 635), (613, 606, 653, 660), (404, 392, 649, 638), (20, 17, 620, 619), (397, 406, 647, 650), (132, 144, 614, 636), (9, 95, 630, 617), (87, 20, 619, 623), (392, 363, 648, 649), (363, 301, 641, 648), (309, 357, 645, 643), (96, 5, 628, 615), (146, 137, 637, 627), (5, 364, 639, 628), (95, 132, 636, 630), (101, 118, 632, 631), (17, 107, 625, 620), (372, 308, 644, 646), (17, 101, 631, 620), (9, 10, 618, 617), (125, 100, 622, 621), (302, 301, 641, 642), (100, 10, 618, 622), (301, 397, 650, 641), (137, 9, 617, 637), (123, 17, 620, 634), (364, 404, 638, 639), (654, 652, 622, 618), (652, 651, 621, 622), (641, 640, 616, 617)])
_uv = me_cube_007.uv_layers.new(name='UVMap')
_uv.uv.foreach_set('vector', [0.2075, 0.7431, 0.2451, 0.7431, 0.2451, 0.7431, 0.2075, 0.7431, 0.1328, 0.6258, 0.1328, 0.6844, 0.1328, 0.6844, 0.1328, 0.6258, 0.0, 0.0, 0.0, 0.0, 0.0, 0.0, 0.0, 0.0, 0.0, 0.0, 0.0, 0.0, 0.125, 0.6844, 0.1328, 0.6844, 0.1328, 0.7431, 0.125, 0.7431, 0.1328, 0.6844, 0.1328, 0.7431, 0.1328, 0.7431, 0.1328, 0.6844, 0.1328, 0.6844, 0.1328, 0.6844, 0.1328, 0.7431, 0.125, 0.7431, 0.125, 0.7431, 0.1328, 0.7431, 0.1328, 0.5085, 0.0, 0.0, 0.125, 0.5085, 0.1328, 0.5085, 0.2089, 0.7431, 0.25, 0.7431, 0.25, 0.75, 0.2089, 0.75, 0.0, 0.0, 0.0, 0.0, 0.0, 0.0, 0.0, 0.0, 0.0, 0.0, 0.0, 0.0, 0.0, 0.0, 0.0, 0.0, 0.1328, 0.75, 0.1328, 0.7431, 0.1328, 0.7431, 0.1328, 0.75, 0.0, 0.0, 0.0, 0.0, 0.0, 0.0, 0.0, 0.0, 0.0, 0.0, 0.0, 0.0, 0.0, 0.0, 0.0, 0.0, 0.0, 0.0, 0.0, 0.0, 0.0, 0.0, 0.0, 0.0, 0.0, 0.0, 0.0, 0.0, 0.0, 0.0, 0.0, 0.0, 0.0, 0.0, 0.0, 0.0, 0.1328, 0.5085, 0.1328, 0.5085, 0.0, 0.0, 0.0, 0.0, 0.0, 0.0, 0.0, 0.0, 0.0, 0.0, 0.0, 0.0, 0.0, 0.0, 0.0, 0.0, 0.0, 0.0, 0.0, 0.0, 0.0, 0.0, 0.0, 0.0, 0.0, 0.0, 0.0, 0.0, 0.0, 0.0, 0.0, 0.0, 0.0, 0.0, 0.0, 0.0, 0.0, 0.0, 0.0, 0.0, 0.0, 0.0, 0.0, 0.0, 0.0, 0.0, 0.0, 0.0, 0.0, 0.0, 0.0, 0.0, 0.0, 0.0, 0.0, 0.0, 0.0, 0.0, 0.0, 0.0, 0.0, 0.0, 0.0, 0.0, 0.0, 0.0, 0.0, 0.0, 0.0, 0.0, 0.0, 0.0, 0.0, 0.0, 0.0, 0.0, 0.0, 0.0, 0.0, 0.0, 0.0, 0.0, 0.1698, 0.7431, 0.1377, 0.7431, 0.1328, 0.7431, 0.1678, 0.7431, 0.0, 0.0, 0.0, 0.0, 0.0, 0.0, 0.0, 0.0, 0.0, 0.0, 0.0, 0.0, 0.0, 0.0, 0.0, 0.0, 0.0, 0.0, 0.0, 0.0, 0.0, 0.0, 0.0, 0.0, 0.0, 0.0, 0.0, 0.0, 0.0, 0.0, 0.0, 0.0, 0.0, 0.0, 0.0, 0.0, 0.0, 0.0, 0.0, 0.0, 0.2075, 0.7431, 0.2451, 0.7431, 0.25, 0.7431, 0.2089, 0.7431, 0.2451, 0.7431, 0.2451, 0.7431, 0.25, 0.7431, 0.25, 0.7431, 0.1377, 0.7431, 0.1377, 0.7431, 0.1328, 0.7431, 0.1328, 0.7431, 0.0, 0.0, 0.0, 0.0, 0.0, 0.0, 0.0, 0.0, 0.0, 0.0, 0.0, 0.0, 0.0, 0.0, 0.0, 0.0, 0.0, 0.0, 0.0, 0.0, 0.0, 0.0, 0.0, 0.0, 0.0, 0.0, 0.0, 0.0, 0.0, 0.0, 0.0, 0.0, 0.0, 0.0, 0.0, 0.0, 0.0, 0.0, 0.0, 0.0, 0.0, 0.0, 0.0, 0.0, 0.0, 0.0, 0.0, 0.0, 0.0, 0.0, 0.0, 0.0, 0.0, 0.0, 0.0, 0.0, 0.0, 0.0, 0.0, 0.0, 0.0, 0.0, 0.0, 0.0, 0.1328, 0.5672, 0.1328, 0.6258, 0.1328, 0.6258, 0.1328, 0.5672, 0.125, 0.5672, 0.1328, 0.5672, 0.1328, 0.6258, 0.125, 0.6258, 0.0, 0.0, 0.0, 0.0, 0.0, 0.0, 0.0, 0.0, 0.1678, 0.6844, 0.1678, 0.6844, 0.1678, 0.6844, 0.1678, 0.6844, 0.0, 0.0, 0.0, 0.0, 0.0, 0.0, 0.0, 0.0, 0.125, 0.5085, 0.1328, 0.5085, 0.1328, 0.5672, 0.125, 0.5672, 0.1328, 0.5085, 0.1328, 0.5672, 0.1328, 0.5672, 0.1328, 0.5672, 0.1328, 0.5672, 0.1328, 0.5085, 0.0, 0.0, 0.0, 0.0, 0.0, 0.0, 0.0, 0.0, 0.0, 0.0, 0.0, 0.0, 0.0, 0.0, 0.0, 0.0, 0.0, 0.0, 0.0, 0.0, 0.0, 0.0, 0.0, 0.0, 0.0, 0.0, 0.0, 0.0, 0.0, 0.0, 0.0, 0.0, 0.0, 0.0, 0.0, 0.0, 0.0, 0.0, 0.0, 0.0, 0.0, 0.0, 0.0, 0.0, 0.0, 0.0, 0.0, 0.0, 0.0, 0.0, 0.0, 0.0, 0.1328, 0.6258, 0.1328, 0.6844, 0.1328, 0.6844, 0.1328, 0.6258, 0.125, 0.6258, 0.1328, 0.6258, 0.1328, 0.6844, 0.125, 0.6844, 0.1678, 0.5672, 0.1678, 0.6258, 0.1678, 0.6258, 0.1678, 0.5672, 0.1328, 0.7431, 0.1678, 0.7431, 0.1678, 0.7431, 0.1328, 0.7431, 0.1328, 0.6258, 0.1328, 0.5672, 0.1328, 0.5672, 0.1328, 0.6258, 0.1678, 0.6844, 0.1678, 0.7431, 0.1678, 0.7431, 0.1678, 0.6844, 0.1377, 0.7431, 0.1698, 0.7431, 0.1678, 0.7431, 0.1328, 0.7431, 0.0, 0.0, 0.0, 0.0, 0.0, 0.0, 0.0, 0.0, 0.2075, 0.7431, 0.1698, 0.7431, 0.1678, 0.7431, 0.2089, 0.7431, 0.0, 0.0, 0.0, 0.0, 0.0, 0.0, 0.0, 0.0, 0.0, 0.0, 0.0, 0.0, 0.0, 0.0, 0.0, 0.0, 0.1328, 0.7431, 0.1678, 0.7431, 0.1678, 0.75, 0.1328, 0.75, 0.1328, 0.5672, 0.1328, 0.5085, 0.1328, 0.5085, 0.1328, 0.5672, 0.1377, 0.7431, 0.1698, 0.7431, 0.1698, 0.7431, 0.1377, 0.7431, 0.0, 0.0, 0.0, 0.0, 0.0, 0.0, 0.0, 0.0, 0.2451, 0.7431, 0.2075, 0.7431, 0.2089, 0.7431, 0.25, 0.7431, 0.0, 0.0, 0.0, 0.0, 0.0, 0.0, 0.0, 0.0, 0.0, 0.0, 0.0, 0.0, 0.0, 0.0, 0.0, 0.0, 0.1678, 0.7431, 0.2089, 0.7431, 0.2089, 0.7431, 0.1678, 0.7431, 0.1678, 0.5085, 0.1678, 0.5672, 0.1678, 0.5672, 0.1678, 0.5085, 0.1698, 0.7431, 0.2075, 0.7431, 0.2089, 0.7431, 0.1678, 0.7431, 0.0, 0.0, 0.0, 0.0, 0.0, 0.0, 0.0, 0.0, 0.1678, 0.7431, 0.2089, 0.7431, 0.2089, 0.75, 0.1678, 0.75, 0.1328, 0.6844, 0.1328, 0.6258, 0.1328, 0.6258, 0.1328, 0.6844, 0.1698, 0.7431, 0.2075, 0.7431, 0.2075, 0.7431, 0.1698, 0.7431, 0.2089, 0.6844, 0.1678, 0.6844, 0.1678, 0.6844, 0.2089, 0.6844, 0.125, 0.6844, 0.1328, 0.6844, 0.1328, 0.6844, 0.125, 0.6844, 0.0, 0.0, 0.0, 0.0, 0.0, 0.0, 0.0, 0.0, 0.0, 0.0, 0.0, 0.0, 0.0, 0.0, 0.0, 0.0, 0.2089, 0.6844, 0.25, 0.6844, 0.25, 0.6844, 0.2089, 0.6844, 0.1678, 0.6844, 0.1328, 0.6844, 0.1328, 0.6844, 0.1678, 0.6844, 0.1328, 0.6844, 0.1328, 0.6844, 0.1328, 0.6844, 0.1328, 0.6844, 0.0, 0.0, 0.0, 0.0, 0.0, 0.0, 0.0, 0.0, 0.2089, 0.6844, 0.25, 0.6844, 0.25, 0.6844, 0.2089, 0.6844, 0.1678, 0.6844, 0.1328, 0.6844, 0.1328, 0.6844, 0.1678, 0.6844, 0.25, 0.6844, 0.25, 0.6258, 0.25, 0.6258, 0.25, 0.6844, 0.2089, 0.6844, 0.1678, 0.6844, 0.1678, 0.6844, 0.2089, 0.6844, 0.1678, 0.5672, 0.1678, 0.5085, 0.1678, 0.5085, 0.1678, 0.5672, 0.2089, 0.6844, 0.1678, 0.6844, 0.1678, 0.6844, 0.2089, 0.6844, 0.1678, 0.6844, 0.1678, 0.7431, 0.1678, 0.7431, 0.1678, 0.6844, 0.1678, 0.6258, 0.1678, 0.5672, 0.1678, 0.5672, 0.1678, 0.6258, 0.2089, 0.6844, 0.25, 0.6844, 0.25, 0.6844, 0.2089, 0.6844, 0.2089, 0.7431, 0.2089, 0.6844, 0.2089, 0.6844, 0.2089, 0.7431, 0.2089, 0.6844, 0.2089, 0.6258, 0.2089, 0.6258, 0.2089, 0.6844, 0.2089, 0.6258, 0.1678, 0.6258, 0.1678, 0.6258, 0.2089, 0.6258, 0.2089, 0.5672, 0.2089, 0.5085, 0.2089, 0.5085, 0.2089, 0.5672, 0.25, 0.6258, 0.2089, 0.6258, 0.2089, 0.6258, 0.25, 0.6258, 0.1328, 0.6258, 0.1678, 0.6258, 0.1678, 0.6258, 0.1328, 0.6258, 0.1678, 0.5672, 0.2089, 0.5672, 0.2089, 0.5672, 0.1678, 0.5672, 0.2089, 0.5672, 0.2089, 0.6258, 0.2089, 0.6258, 0.2089, 0.5672, 0.1678, 0.5672, 0.1328, 0.5672, 0.1328, 0.5672, 0.1678, 0.5672, 0.2089, 0.5672, 0.25, 0.5672, 0.25, 0.5672, 0.2089, 0.5672, 0.25, 0.6844, 0.25, 0.6258, 0.25, 0.6258, 0.25, 0.6844, 0.1678, 0.6258, 0.1678, 0.6844, 0.1678, 0.6844, 0.1678, 0.6258, 0.1678, 0.6844, 0.1328, 0.6844, 0.1328, 0.6844, 0.1678, 0.6844, 0.1678, 0.6258, 0.1678, 0.5672, 0.1678, 0.5672, 0.1678, 0.6258, 0.1678, 0.6844, 0.1678, 0.7431, 0.1678, 0.7431, 0.1678, 0.6844, 0.1328, 0.6258, 0.1678, 0.6258, 0.1678, 0.6258, 0.1328, 0.6258, 0.1678, 0.6844, 0.1328, 0.6844, 0.1328, 0.6844, 0.1678, 0.6844, 0.25, 0.6844, 0.2089, 0.6844, 0.2089, 0.6844, 0.25, 0.6844, 0.25, 0.6258, 0.2089, 0.6258, 0.2089, 0.6258, 0.25, 0.6258, 0.1678, 0.5672, 0.1328, 0.5672, 0.1328, 0.5672, 0.1678, 0.5672, 0.2089, 0.6844, 0.1678, 0.6844, 0.1678, 0.6844, 0.2089, 0.6844, 0.2075, 0.7431, 0.2451, 0.7431, 0.2451, 0.7431, 0.2075, 0.7431, 0.2089, 0.5672, 0.25, 0.5672, 0.25, 0.5672, 0.2089, 0.5672, 0.2089, 0.6258, 0.1678, 0.6258, 0.1678, 0.6258, 0.2089, 0.6258, 0.2089, 0.6844, 0.25, 0.6844, 0.25, 0.6844, 0.2089, 0.6844, 0.2089, 0.6844, 0.2089, 0.6258, 0.2089, 0.6258, 0.2089, 0.6844, 0.1678, 0.5672, 0.2089, 0.5672, 0.2089, 0.5672, 0.1678, 0.5672, 0.2089, 0.5672, 0.2089, 0.5085, 0.2089, 0.5085, 0.2089, 0.5672, 0.1678, 0.6258, 0.1678, 0.6844, 0.1678, 0.6844, 0.1678, 0.6258, 0.2089, 0.5672, 0.2089, 0.6258, 0.2089, 0.6258, 0.2089, 0.5672, 0.1678, 0.5085, 0.1678, 0.5672, 0.1678, 0.5672, 0.1678, 0.5085, 0.2089, 0.7431, 0.2089, 0.6844, 0.2089, 0.6844, 0.2089, 0.7431, 0.1678, 0.6258, 0.1678, 0.5672, 0.1678, 0.5672, 0.1678, 0.6258, 0.1678, 0.5672, 0.2089, 0.5672, 0.2089, 0.5672, 0.1678, 0.5672, 0.2089, 0.5672, 0.2089, 0.5085, 0.2089, 0.5085, 0.2089, 0.5672, 0.1678, 0.6258, 0.1678, 0.6844, 0.1678, 0.6844, 0.1678, 0.6258, 0.2089, 0.5672, 0.2089, 0.6258, 0.2089, 0.6258, 0.2089, 0.5672, 0.1678, 0.5085, 0.1678, 0.5672, 0.1678, 0.5672, 0.1678, 0.5085, 0.0, 0.0, 0.0, 0.0, 0.0, 0.0, 0.0, 0.0, 0.25, 0.6844, 0.2089, 0.6844, 0.2089, 0.6844, 0.25, 0.6844, 0.1678, 0.6844, 0.1328, 0.6844, 0.1328, 0.6844, 0.1678, 0.6844, 0.1678, 0.6844, 0.1678, 0.7431, 0.1678, 0.7431, 0.1678, 0.6844, 0.1328, 0.6258, 0.1678, 0.6258, 0.1678, 0.6258, 0.1328, 0.6258, 0.1678, 0.6844, 0.1678, 0.6258, 0.1678, 0.6258, 0.1678, 0.6844, 0.2089, 0.6844, 0.1678, 0.6844, 0.1678, 0.6844, 0.2089, 0.6844, 0.2089, 0.6258, 0.2089, 0.5672, 0.2089, 0.5672, 0.2089, 0.6258, 0.25, 0.6258, 0.2089, 0.6258, 0.2089, 0.6258, 0.25, 0.6258, 0.2089, 0.7431, 0.25, 0.7431, 0.25, 0.7431, 0.2089, 0.7431, 0.2089, 0.6844, 0.25, 0.6844, 0.25, 0.6844, 0.2089, 0.6844, 0.2089, 0.5672, 0.25, 0.5672, 0.25, 0.5672, 0.2089, 0.5672, 0.2089, 0.6258, 0.1678, 0.6258, 0.1678, 0.6258, 0.2089, 0.6258, 0.0, 0.0, 0.0, 0.0, 0.0, 0.0, 0.0, 0.0, 0.2089, 0.6844, 0.2089, 0.6258, 0.2089, 0.6258, 0.2089, 0.6844, 0.2089, 0.5672, 0.2089, 0.5085, 0.2089, 0.5085, 0.2089, 0.5672, 0.1678, 0.5672, 0.2089, 0.5672, 0.2089, 0.5672, 0.1678, 0.5672, 0.0, 0.0, 0.0, 0.0, 0.0, 0.0, 0.0, 0.0, 0.2089, 0.5672, 0.2089, 0.6258, 0.2089, 0.6258, 0.2089, 0.5672, 0.1678, 0.6258, 0.1678, 0.6844, 0.1678, 0.6844, 0.1678, 0.6258, 0.1678, 0.6844, 0.1678, 0.6258, 0.1678, 0.6258, 0.1678, 0.6844, 0.2089, 0.7431, 0.2089, 0.6844, 0.2089, 0.6844, 0.2089, 0.7431, 0.1678, 0.5085, 0.1678, 0.5672, 0.1678, 0.5672, 0.1678, 0.5085, 0.1678, 0.6258, 0.1678, 0.5672, 0.1678, 0.5672, 0.1678, 0.6258, 0.2089, 0.6258, 0.2089, 0.5672, 0.2089, 0.5672, 0.2089, 0.6258, 0.1678, 0.6844, 0.1328, 0.6844, 0.1328, 0.6844, 0.1678, 0.6844, 0.1678, 0.6844, 0.1678, 0.7431, 0.1678, 0.7431, 0.1678, 0.6844, 0.25, 0.6844, 0.2089, 0.6844, 0.2089, 0.6844, 0.25, 0.6844, 0.2089, 0.6844, 0.1678, 0.6844, 0.1678, 0.6844, 0.2089, 0.6844, 0.25, 0.6258, 0.2089, 0.6258, 0.2089, 0.6258, 0.25, 0.6258, 0.1328, 0.6258, 0.1678, 0.6258, 0.1678, 0.6258, 0.1328, 0.6258, 0.2089, 0.6844, 0.25, 0.6844, 0.25, 0.6844, 0.2089, 0.6844, 0.2089, 0.5672, 0.25, 0.5672, 0.25, 0.5672, 0.2089, 0.5672, 0.1678, 0.5672, 0.1328, 0.5672, 0.1328, 0.5672, 0.1678, 0.5672, 0.2089, 0.6844, 0.2089, 0.6258, 0.2089, 0.6258, 0.2089, 0.6844, 0.2089, 0.6258, 0.1678, 0.6258, 0.1678, 0.6258, 0.2089, 0.6258, 0.2089, 0.5672, 0.2089, 0.6258, 0.2089, 0.6258, 0.2089, 0.5672, 0.1678, 0.6258, 0.1678, 0.5672, 0.1678, 0.5672, 0.1678, 0.6258, 0.2089, 0.5672, 0.2089, 0.6258, 0.2089, 0.6258, 0.2089, 0.5672, 0.1678, 0.6258, 0.1678, 0.5672, 0.1678, 0.5672, 0.1678, 0.6258, 0.1678, 0.6258, 0.1678, 0.5672, 0.1678, 0.5672, 0.1678, 0.6258, 0.1328, 0.5672, 0.1328, 0.6258, 0.1328, 0.6258, 0.1328, 0.5672, 0.0, 0.0, 0.0, 0.0, 0.0, 0.0, 0.0, 0.0, 0.0, 0.0, 0.0, 0.0, 0.0, 0.0, 0.0, 0.0, 0.0, 0.0, 0.0, 0.0, 0.0, 0.0, 0.0, 0.0, 0.0, 0.0, 0.0, 0.0, 0.1328, 0.6258, 0.1328, 0.6844, 0.1328, 0.6844, 0.1328, 0.6258, 0.1328, 0.6844, 0.1328, 0.6844, 0.1328, 0.6844, 0.1328, 0.6844, 0.1328, 0.6844, 0.1328, 0.6844, 0.1328, 0.6844, 0.1328, 0.6844, 0.0, 0.0, 0.0, 0.0, 0.0, 0.0, 0.1328, 0.5672, 0.1328, 0.5672, 0.0, 0.0, 0.0, 0.0, 0.1328, 0.5672, 0.1328, 0.6258, 0.0, 0.0, 0.1328, 0.6844, 0.1328, 0.6258, 0.1328, 0.5672, 0.0, 0.0, 0.0, 0.0, 0.0, 0.0, 0.1328, 0.6258, 0.1328, 0.5672, 0.0, 0.0, 0.0, 0.0, 0.0, 0.0, 0.1328, 0.6844, 0.1328, 0.6258, 0.0, 0.0, 0.2075, 0.7431, 0.2075, 0.7431, 0.2451, 0.7431, 0.2451, 0.7431, 0.2089, 0.5672, 0.2089, 0.6258, 0.2089, 0.6258, 0.2089, 0.5672, 0.0, 0.0, 0.0, 0.0, 0.0, 0.0, 0.0, 0.0, 0.0, 0.0, 0.0, 0.0, 0.125, 0.6844, 0.125, 0.7431, 0.1328, 0.7431, 0.1328, 0.6844, 0.1328, 0.6844, 0.1328, 0.6844, 0.1328, 0.6844, 0.1328, 0.6844, 0.1328, 0.7431, 0.1328, 0.7431, 0.1328, 0.7431, 0.1328, 0.7431, 0.125, 0.7431, 0.125, 0.7431, 0.1328, 0.5085, 0.1328, 0.5085, 0.125, 0.5085, 0.0, 0.0, 0.2089, 0.7431, 0.2089, 0.75, 0.25, 0.75, 0.25, 0.7431, 0.0, 0.0, 0.0, 0.0, 0.0, 0.0, 0.0, 0.0, 0.1328, 0.75, 0.1328, 0.75, 0.1328, 0.7431, 0.1328, 0.7431, 0.0, 0.0, 0.0, 0.0, 0.0, 0.0, 0.0, 0.0, 0.0, 0.0, 0.0, 0.0, 0.0, 0.0, 0.0, 0.0, 0.0, 0.0, 0.0, 0.0, 0.0, 0.0, 0.0, 0.0, 0.0, 0.0, 0.1328, 0.5085, 0.1328, 0.5085, 0.0, 0.0, 0.0, 0.0, 0.0, 0.0, 0.0, 0.0, 0.0, 0.0, 0.0, 0.0, 0.0, 0.0, 0.0, 0.0, 0.0, 0.0, 0.0, 0.0, 0.0, 0.0, 0.0, 0.0, 0.0, 0.0, 0.0, 0.0, 0.0, 0.0, 0.0, 0.0, 0.0, 0.0, 0.0, 0.0, 0.0, 0.0, 0.0, 0.0, 0.0, 0.0, 0.0, 0.0, 0.0, 0.0, 0.0, 0.0, 0.0, 0.0, 0.0, 0.0, 0.0, 0.0, 0.0, 0.0, 0.0, 0.0, 0.0, 0.0, 0.0, 0.0, 0.0, 0.0, 0.0, 0.0, 0.0, 0.0, 0.0, 0.0, 0.0, 0.0, 0.0, 0.0, 0.0, 0.0, 0.0, 0.0, 0.0, 0.0, 0.0, 0.0, 0.0, 0.0, 0.1698, 0.7431, 0.1678, 0.7431, 0.1328, 0.7431, 0.1377, 0.7431, 0.0, 0.0, 0.0, 0.0, 0.0, 0.0, 0.0, 0.0, 0.0, 0.0, 0.0, 0.0, 0.0, 0.0, 0.0, 0.0, 0.0, 0.0, 0.0, 0.0, 0.0, 0.0, 0.0, 0.0, 0.0, 0.0, 0.0, 0.0, 0.0, 0.0, 0.0, 0.0, 0.0, 0.0, 0.0, 0.0, 0.0, 0.0, 0.0, 0.0, 0.2075, 0.7431, 0.2089, 0.7431, 0.25, 0.7431, 0.2451, 0.7431, 0.2451, 0.7431, 0.25, 0.7431, 0.25, 0.7431, 0.2451, 0.7431, 0.1377, 0.7431, 0.1328, 0.7431, 0.1328, 0.7431, 0.1377, 0.7431, 0.0, 0.0, 0.0, 0.0, 0.0, 0.0, 0.0, 0.0, 0.0, 0.0, 0.0, 0.0, 0.0, 0.0, 0.0, 0.0, 0.0, 0.0, 0.0, 0.0, 0.0, 0.0, 0.0, 0.0, 0.0, 0.0, 0.0, 0.0, 0.0, 0.0, 0.0, 0.0, 0.0, 0.0, 0.0, 0.0, 0.0, 0.0, 0.0, 0.0, 0.0, 0.0, 0.0, 0.0, 0.0, 0.0, 0.0, 0.0, 0.0, 0.0, 0.0, 0.0, 0.0, 0.0, 0.0, 0.0, 0.0, 0.0, 0.0, 0.0, 0.0, 0.0, 0.0, 0.0, 0.1328, 0.5672, 0.1328, 0.5672, 0.1328, 0.6258, 0.1328, 0.6258, 0.125, 0.5672, 0.125, 0.6258, 0.1328, 0.6258, 0.1328, 0.5672, 0.0, 0.0, 0.0, 0.0, 0.0, 0.0, 0.0, 0.0, 0.0, 0.0, 0.0, 0.0, 0.0, 0.0, 0.0, 0.0, 0.2089, 0.7431, 0.1678, 0.7431, 0.1678, 0.7431, 0.2089, 0.7431, 0.125, 0.5085, 0.125, 0.5672, 0.1328, 0.5672, 0.1328, 0.5085, 0.1328, 0.5085, 0.1328, 0.5085, 0.1328, 0.5672, 0.1328, 0.5672, 0.1328, 0.5672, 0.1328, 0.5672, 0.0, 0.0, 0.0, 0.0, 0.0, 0.0, 0.0, 0.0, 0.0, 0.0, 0.0, 0.0, 0.0, 0.0, 0.0, 0.0, 0.0, 0.0, 0.0, 0.0, 0.0, 0.0, 0.0, 0.0, 0.0, 0.0, 0.0, 0.0, 0.0, 0.0, 0.0, 0.0, 0.0, 0.0, 0.0, 0.0, 0.0, 0.0, 0.0, 0.0, 0.0, 0.0, 0.0, 0.0, 0.0, 0.0, 0.0, 0.0, 0.0, 0.0, 0.0, 0.0, 0.1328, 0.6258, 0.1328, 0.6258, 0.1328, 0.6844, 0.1328, 0.6844, 0.125, 0.6258, 0.125, 0.6844, 0.1328, 0.6844, 0.1328, 0.6258, 0.1678, 0.5672, 0.1678, 0.5672, 0.1678, 0.5672, 0.1678, 0.5672, 0.1678, 0.5672, 0.1678, 0.6258, 0.1678, 0.6258, 0.1678, 0.5672, 0.2089, 0.5672, 0.1678, 0.5672, 0.1678, 0.5672, 0.2089, 0.5672, 0.25, 0.7431, 0.2089, 0.7431, 0.2089, 0.7431, 0.25, 0.7431, 0.1377, 0.7431, 0.1328, 0.7431, 0.1678, 0.7431, 0.1698, 0.7431, 0.0, 0.0, 0.0, 0.0, 0.0, 0.0, 0.0, 0.0, 0.2075, 0.7431, 0.2089, 0.7431, 0.1678, 0.7431, 0.1698, 0.7431, 0.1328, 0.7431, 0.125, 0.7431, 0.125, 0.7431, 0.1328, 0.7431, 0.0, 0.0, 0.0, 0.0, 0.0, 0.0, 0.0, 0.0, 0.1328, 0.7431, 0.1328, 0.75, 0.1678, 0.75, 0.1678, 0.7431, 0.2089, 0.6258, 0.2089, 0.5672, 0.2089, 0.5672, 0.2089, 0.6258, 0.1377, 0.7431, 0.1377, 0.7431, 0.1698, 0.7431, 0.1698, 0.7431, 0.0, 0.0, 0.0, 0.0, 0.0, 0.0, 0.0, 0.0, 0.2451, 0.7431, 0.25, 0.7431, 0.2089, 0.7431, 0.2075, 0.7431, 0.0, 0.0, 0.0, 0.0, 0.0, 0.0, 0.0, 0.0, 0.1678, 0.6258, 0.1678, 0.5672, 0.1678, 0.5672, 0.1678, 0.6258, 0.1678, 0.6258, 0.2089, 0.6258, 0.2089, 0.6258, 0.1678, 0.6258, 0.1678, 0.5085, 0.1678, 0.5085, 0.1678, 0.5672, 0.1678, 0.5672, 0.1698, 0.7431, 0.1678, 0.7431, 0.2089, 0.7431, 0.2075, 0.7431, 0.0, 0.0, 0.0, 0.0, 0.0, 0.0, 0.0, 0.0, 0.1678, 0.7431, 0.1678, 0.75, 0.2089, 0.75, 0.2089, 0.7431, 0.1328, 0.5672, 0.1678, 0.5672, 0.1678, 0.5672, 0.1328, 0.5672, 0.1698, 0.7431, 0.1698, 0.7431, 0.2075, 0.7431, 0.2075, 0.7431, 0.2089, 0.6844, 0.2089, 0.6844, 0.1678, 0.6844, 0.1678, 0.6844, 0.125, 0.6844, 0.125, 0.6844, 0.1328, 0.6844, 0.1328, 0.6844, 0.0, 0.0, 0.0, 0.0, 0.0, 0.0, 0.0, 0.0, 0.0, 0.0, 0.0, 0.0, 0.0, 0.0, 0.0, 0.0, 0.2089, 0.6844, 0.2089, 0.6844, 0.25, 0.6844, 0.25, 0.6844, 0.1678, 0.6844, 0.1678, 0.6844, 0.1328, 0.6844, 0.1328, 0.6844, 0.1328, 0.6844, 0.1328, 0.6844, 0.1328, 0.6844, 0.1328, 0.6844, 0.0, 0.0, 0.0, 0.0, 0.0, 0.0, 0.0, 0.0, 0.2089, 0.6844, 0.2089, 0.6844, 0.25, 0.6844, 0.25, 0.6844, 0.1678, 0.6844, 0.1678, 0.6844, 0.1328, 0.6844, 0.1328, 0.6844, 0.2089, 0.6844, 0.2089, 0.6844, 0.1678, 0.6844, 0.1678, 0.6844, 0.1678, 0.5672, 0.1678, 0.5672, 0.1678, 0.5085, 0.1678, 0.5085, 0.2089, 0.6844, 0.2089, 0.6844, 0.1678, 0.6844, 0.1678, 0.6844, 0.1678, 0.6844, 0.1678, 0.6844, 0.1678, 0.7431, 0.1678, 0.7431, 0.1678, 0.6258, 0.1678, 0.6258, 0.1678, 0.5672, 0.1678, 0.5672, 0.2089, 0.6844, 0.2089, 0.6844, 0.25, 0.6844, 0.25, 0.6844, 0.2089, 0.7431, 0.2089, 0.7431, 0.2089, 0.6844, 0.2089, 0.6844, 0.2089, 0.6844, 0.2089, 0.6844, 0.2089, 0.6258, 0.2089, 0.6258, 0.2089, 0.6258, 0.2089, 0.6258, 0.1678, 0.6258, 0.1678, 0.6258, 0.2089, 0.5672, 0.2089, 0.5672, 0.2089, 0.5085, 0.2089, 0.5085, 0.25, 0.6258, 0.25, 0.6258, 0.2089, 0.6258, 0.2089, 0.6258, 0.1328, 0.6258, 0.1328, 0.6258, 0.1678, 0.6258, 0.1678, 0.6258, 0.1678, 0.5672, 0.1678, 0.5672, 0.2089, 0.5672, 0.2089, 0.5672, 0.2089, 0.5672, 0.2089, 0.5672, 0.2089, 0.6258, 0.2089, 0.6258, 0.1678, 0.5672, 0.1678, 0.5672, 0.1328, 0.5672, 0.1328, 0.5672, 0.2089, 0.5672, 0.2089, 0.5672, 0.25, 0.5672, 0.25, 0.5672, 0.1678, 0.6258, 0.1678, 0.6258, 0.1678, 0.6844, 0.1678, 0.6844, 0.1678, 0.6844, 0.1678, 0.6844, 0.1328, 0.6844, 0.1328, 0.6844, 0.0, 0.0, 0.0, 0.0, 0.0, 0.0, 0.0, 0.0, 0.1678, 0.6844, 0.1678, 0.6844, 0.1678, 0.7431, 0.1678, 0.7431, 0.1328, 0.6258, 0.1328, 0.6258, 0.1678, 0.6258, 0.1678, 0.6258, 0.1678, 0.6844, 0.1678, 0.6844, 0.1328, 0.6844, 0.1328, 0.6844, 0.25, 0.6844, 0.25, 0.6844, 0.2089, 0.6844, 0.2089, 0.6844, 0.25, 0.6258, 0.25, 0.6258, 0.2089, 0.6258, 0.2089, 0.6258, 0.1678, 0.5672, 0.1678, 0.5672, 0.1328, 0.5672, 0.1328, 0.5672, 0.2089, 0.6844, 0.2089, 0.6844, 0.1678, 0.6844, 0.1678, 0.6844, 0.2075, 0.7431, 0.2075, 0.7431, 0.2451, 0.7431, 0.2451, 0.7431, 0.2089, 0.5672, 0.2089, 0.5672, 0.25, 0.5672, 0.25, 0.5672, 0.2089, 0.6258, 0.2089, 0.6258, 0.1678, 0.6258, 0.1678, 0.6258, 0.2089, 0.6844, 0.2089, 0.6844, 0.25, 0.6844, 0.25, 0.6844, 0.2089, 0.6844, 0.2089, 0.6844, 0.2089, 0.6258, 0.2089, 0.6258, 0.1678, 0.5672, 0.1678, 0.5672, 0.2089, 0.5672, 0.2089, 0.5672, 0.2089, 0.5672, 0.2089, 0.5672, 0.2089, 0.5085, 0.2089, 0.5085, 0.1678, 0.6258, 0.1678, 0.6258, 0.1678, 0.6844, 0.1678, 0.6844, 0.2089, 0.5672, 0.2089, 0.5672, 0.2089, 0.6258, 0.2089, 0.6258, 0.1678, 0.5085, 0.1678, 0.5085, 0.1678, 0.5672, 0.1678, 0.5672, 0.2089, 0.7431, 0.2089, 0.7431, 0.2089, 0.6844, 0.2089, 0.6844, 0.1678, 0.6258, 0.1678, 0.6258, 0.1678, 0.5672, 0.1678, 0.5672, 0.1678, 0.5672, 0.1678, 0.5672, 0.2089, 0.5672, 0.2089, 0.5672, 0.2089, 0.5672, 0.2089, 0.5672, 0.2089, 0.5085, 0.2089, 0.5085, 0.1678, 0.6258, 0.1678, 0.6258, 0.1678, 0.6844, 0.1678, 0.6844, 0.2089, 0.5672, 0.2089, 0.5672, 0.2089, 0.6258, 0.2089, 0.6258, 0.1678, 0.5085, 0.1678, 0.5085, 0.1678, 0.5672, 0.1678, 0.5672, 0.2089, 0.7431, 0.2089, 0.7431, 0.2089, 0.6844, 0.2089, 0.6844, 0.25, 0.6844, 0.25, 0.6844, 0.2089, 0.6844, 0.2089, 0.6844, 0.1678, 0.6844, 0.1678, 0.6844, 0.1328, 0.6844, 0.1328, 0.6844, 0.1678, 0.5672, 0.2089, 0.5672, 0.2089, 0.5672, 0.1678, 0.5672, 0.1328, 0.6258, 0.1328, 0.6258, 0.1678, 0.6258, 0.1678, 0.6258, 0.1678, 0.6844, 0.1678, 0.6844, 0.1678, 0.6258, 0.1678, 0.6258, 0.2089, 0.6844, 0.2089, 0.6844, 0.1678, 0.6844, 0.1678, 0.6844, 0.2089, 0.6258, 0.2089, 0.6258, 0.2089, 0.5672, 0.2089, 0.5672, 0.25, 0.6258, 0.25, 0.6258, 0.2089, 0.6258, 0.2089, 0.6258, 0.1678, 0.5672, 0.1678, 0.5672, 0.1328, 0.5672, 0.1328, 0.5672, 0.2089, 0.6844, 0.2089, 0.6844, 0.25, 0.6844, 0.25, 0.6844, 0.2089, 0.5672, 0.2089, 0.5672, 0.25, 0.5672, 0.25, 0.5672, 0.2089, 0.6258, 0.2089, 0.6258, 0.1678, 0.6258, 0.1678, 0.6258, 0.2089, 0.6844, 0.2089, 0.6844, 0.2089, 0.6258, 0.2089, 0.6258, 0.2089, 0.5672, 0.2089, 0.5672, 0.2089, 0.5085, 0.2089, 0.5085, 0.1678, 0.5672, 0.1678, 0.5672, 0.2089, 0.5672, 0.2089, 0.5672, 0.2089, 0.5672, 0.2089, 0.5672, 0.2089, 0.6258, 0.2089, 0.6258, 0.1678, 0.6258, 0.1678, 0.6258, 0.1678, 0.6844, 0.1678, 0.6844, 0.1678, 0.6844, 0.1678, 0.6844, 0.1678, 0.6258, 0.1678, 0.6258, 0.2089, 0.7431, 0.2089, 0.7431, 0.2089, 0.6844, 0.2089, 0.6844, 0.1678, 0.5085, 0.1678, 0.5085, 0.1678, 0.5672, 0.1678, 0.5672, 0.1678, 0.6258, 0.1678, 0.6258, 0.1678, 0.5672, 0.1678, 0.5672, 0.2089, 0.6258, 0.2089, 0.6258, 0.2089, 0.5672, 0.2089, 0.5672, 0.1678, 0.6844, 0.1678, 0.6844, 0.1328, 0.6844, 0.1328, 0.6844, 0.1678, 0.6844, 0.1678, 0.6844, 0.1678, 0.7431, 0.1678, 0.7431, 0.25, 0.6844, 0.25, 0.6844, 0.2089, 0.6844, 0.2089, 0.6844, 0.2089, 0.6844, 0.2089, 0.6844, 0.1678, 0.6844, 0.1678, 0.6844, 0.25, 0.6258, 0.25, 0.6258, 0.2089, 0.6258, 0.2089, 0.6258, 0.1328, 0.6258, 0.1328, 0.6258, 0.1678, 0.6258, 0.1678, 0.6258, 0.2089, 0.6844, 0.2089, 0.6844, 0.25, 0.6844, 0.25, 0.6844, 0.2089, 0.5672, 0.2089, 0.5672, 0.25, 0.5672, 0.25, 0.5672, 0.1678, 0.5672, 0.1678, 0.5672, 0.1328, 0.5672, 0.1328, 0.5672, 0.2089, 0.6844, 0.2089, 0.6844, 0.2089, 0.6258, 0.2089, 0.6258, 0.2089, 0.6258, 0.2089, 0.6258, 0.1678, 0.6258, 0.1678, 0.6258, 0.2089, 0.5672, 0.2089, 0.5672, 0.2089, 0.6258, 0.2089, 0.6258, 0.1678, 0.6258, 0.1678, 0.6258, 0.1678, 0.5672, 0.1678, 0.5672, 0.2089, 0.5672, 0.2089, 0.5672, 0.2089, 0.6258, 0.2089, 0.6258, 0.1678, 0.6258, 0.1678, 0.6258, 0.1678, 0.5672, 0.1678, 0.5672, 0.1678, 0.6258, 0.1678, 0.6258, 0.1678, 0.5672, 0.1678, 0.5672, 0.1328, 0.5672, 0.1328, 0.5672, 0.1328, 0.6258, 0.1328, 0.6258, 0.0, 0.0, 0.0, 0.0, 0.0, 0.0, 0.0, 0.0, 0.0, 0.0, 0.0, 0.0, 0.0, 0.0, 0.0, 0.0, 0.0, 0.0, 0.0, 0.0, 0.0, 0.0, 0.0, 0.0, 0.0, 0.0, 0.0, 0.0, 0.1328, 0.6258, 0.1328, 0.6258, 0.1328, 0.6844, 0.1328, 0.6844, 0.1328, 0.6844, 0.1328, 0.6844, 0.1328, 0.6844, 0.1328, 0.6844, 0.1328, 0.6844, 0.1328, 0.6844, 0.1328, 0.6844, 0.0, 0.0, 0.0, 0.0, 0.1328, 0.6844, 0.0, 0.0, 0.0, 0.0, 0.1328, 0.5672, 0.1328, 0.5672, 0.0, 0.0, 0.0, 0.0, 0.1328, 0.6258, 0.1328, 0.5672, 0.1328, 0.6844, 0.0, 0.0, 0.0, 0.0, 0.0, 0.0, 0.1328, 0.5672, 0.1328, 0.6258, 0.1328, 0.6258, 0.0, 0.0, 0.0, 0.0, 0.1328, 0.5672, 0.0, 0.0, 0.0, 0.0, 0.1328, 0.6258, 0.1328, 0.6844, 0.2089, 0.6844, 0.25, 0.6844, 0.25, 0.7431, 0.2089, 0.7431, 0.2089, 0.5672, 0.25, 0.5672, 0.25, 0.6258, 0.2089, 0.6258, 0.2089, 0.5085, 0.25, 0.5085, 0.25, 0.5672, 0.2089, 0.5672, 0.2089, 0.6258, 0.25, 0.6258, 0.25, 0.6844, 0.2089, 0.6844, 0.1328, 0.6258, 0.1678, 0.6258, 0.1678, 0.6844, 0.1328, 0.6844, 0.1328, 0.5085, 0.1678, 0.5085, 0.1678, 0.5672, 0.1328, 0.5672, 0.1328, 0.5672, 0.1678, 0.5672, 0.1678, 0.6258, 0.1328, 0.6258, 0.1328, 0.6844, 0.1678, 0.6844, 0.1678, 0.7431, 0.1328, 0.7431, 0.1678, 0.6258, 0.2089, 0.6258, 0.2089, 0.6844, 0.1678, 0.6844, 0.1678, 0.5085, 0.2089, 0.5085, 0.2089, 0.5672, 0.1678, 0.5672, 0.1678, 0.6844, 0.2089, 0.6844, 0.2089, 0.7431, 0.1678, 0.7431, 0.1678, 0.5672, 0.2089, 0.5672, 0.2089, 0.6258, 0.1678, 0.6258, 0.2089, 0.7431, 0.2089, 0.6844, 0.2089, 0.6844, 0.2089, 0.7431, 0.1678, 0.5672, 0.1328, 0.5672, 0.1328, 0.5672, 0.1678, 0.5672, 0.2089, 0.6844, 0.2089, 0.7431, 0.25, 0.7431, 0.25, 0.6844, 0.2089, 0.5672, 0.2089, 0.6258, 0.25, 0.6258, 0.25, 0.5672, 0.2089, 0.5085, 0.2089, 0.5672, 0.25, 0.5672, 0.25, 0.5085, 0.2089, 0.6258, 0.2089, 0.6844, 0.25, 0.6844, 0.25, 0.6258, 0.1328, 0.6258, 0.1328, 0.6844, 0.1678, 0.6844, 0.1678, 0.6258, 0.1328, 0.5085, 0.1328, 0.5672, 0.1678, 0.5672, 0.1678, 0.5085, 0.1328, 0.5672, 0.1328, 0.6258, 0.1678, 0.6258, 0.1678, 0.5672, 0.1328, 0.6844, 0.1328, 0.7431, 0.1678, 0.7431, 0.1678, 0.6844, 0.1678, 0.6258, 0.1678, 0.6844, 0.2089, 0.6844, 0.2089, 0.6258, 0.1678, 0.5085, 0.1678, 0.5672, 0.2089, 0.5672, 0.2089, 0.5085, 0.1678, 0.6844, 0.1678, 0.7431, 0.2089, 0.7431, 0.2089, 0.6844, 0.1678, 0.5672, 0.1678, 0.6258, 0.2089, 0.6258, 0.2089, 0.5672, 0.1678, 0.6844, 0.1678, 0.6844, 0.1678, 0.7431, 0.1678, 0.7431, 0.0, 0.0, 0.0, 0.0, 0.0, 0.0, 0.0, 0.0, 0.1678, 0.7431, 0.1678, 0.6844, 0.1678, 0.6844, 0.1678, 0.7431, 0.1328, 0.5085, 0.1328, 0.5672, 0.1328, 0.5672, 0.1328, 0.5085, 0.2089, 0.5672, 0.2089, 0.6258, 0.2089, 0.6258, 0.2089, 0.5672, 0.2089, 0.7431, 0.2089, 0.6844, 0.2089, 0.6844, 0.2089, 0.7431, 0.1328, 0.5672, 0.1328, 0.6258, 0.1328, 0.6258, 0.1328, 0.5672, 0.0, 0.0, 0.0, 0.0, 0.0, 0.0, 0.0, 0.0, 0.1678, 0.5672, 0.1328, 0.5672, 0.1328, 0.5672, 0.1678, 0.5672, 0.1328, 0.7431, 0.1328, 0.6844, 0.1328, 0.6844, 0.1328, 0.7431, 0.0, 0.0, 0.0, 0.0, 0.0, 0.0, 0.0, 0.0, 0.2089, 0.6844, 0.2089, 0.6844, 0.2089, 0.6844, 0.2089, 0.6844, 0.2089, 0.6258, 0.1678, 0.6258, 0.1678, 0.6258, 0.2089, 0.6258, 0.1678, 0.6258, 0.2089, 0.6258, 0.2089, 0.6258, 0.1678, 0.6258, 0.2089, 0.6258, 0.2089, 0.5672, 0.2089, 0.5672, 0.2089, 0.6258, 0.1678, 0.7431, 0.1328, 0.7431, 0.1328, 0.7431, 0.1678, 0.7431, 0.1678, 0.5672, 0.2089, 0.5672, 0.2089, 0.5672, 0.1678, 0.5672, 0.2089, 0.5672, 0.1678, 0.5672, 0.1678, 0.5672, 0.2089, 0.5672, 0.1328, 0.6844, 0.1328, 0.7431, 0.1328, 0.7431, 0.1328, 0.6844, 0.2089, 0.6844, 0.2089, 0.7431, 0.2089, 0.7431, 0.2089, 0.6844, 0.2089, 0.6258, 0.1678, 0.6258, 0.1678, 0.6258, 0.2089, 0.6258, 0.0, 0.0, 0.0, 0.0, 0.0, 0.0, 0.0, 0.0, 0.0, 0.0, 0.0, 0.0, 0.0, 0.0, 0.0, 0.0, 0.0, 0.0, 0.0, 0.0, 0.0, 0.0, 0.0, 0.0, 0.0, 0.0, 0.0, 0.0, 0.0, 0.0, 0.0, 0.0, 0.0, 0.0, 0.0, 0.0, 0.0, 0.0, 0.0, 0.0, 0.0, 0.0, 0.0, 0.0, 0.0, 0.0, 0.0, 0.0, 0.0, 0.0, 0.0, 0.0, 0.0, 0.0, 0.0, 0.0, 0.0, 0.0, 0.0, 0.0, 0.0, 0.0, 0.0, 0.0, 0.0, 0.0, 0.0, 0.0, 0.0, 0.0, 0.0, 0.0, 0.0, 0.0, 0.0, 0.0, 0.0, 0.0, 0.0, 0.0, 0.0, 0.0, 0.0, 0.0, 0.0, 0.0, 0.0, 0.0, 0.0, 0.0, 0.0, 0.0, 0.0, 0.0, 0.0, 0.0, 0.0, 0.0, 0.0, 0.0, 0.0, 0.0, 0.0, 0.0, 0.0, 0.0, 0.0, 0.0, 0.0, 0.0, 0.0, 0.0, 0.0, 0.0, 0.0, 0.0, 0.0, 0.0, 0.0, 0.0, 0.0, 0.0, 0.0, 0.0, 0.0, 0.0, 0.0, 0.0, 0.0, 0.0, 0.0, 0.0, 0.0, 0.0, 0.0, 0.0, 0.0, 0.0, 0.0, 0.0, 0.0, 0.0, 0.0, 0.0, 0.0, 0.0, 0.0, 0.0, 0.0, 0.0, 0.0, 0.0, 0.0, 0.0, 0.0, 0.0, 0.0, 0.0, 0.0, 0.0, 0.0, 0.0, 0.0, 0.0, 0.0, 0.0, 0.0, 0.0, 0.0, 0.0, 0.0, 0.0, 0.0, 0.0, 0.0, 0.0, 0.1328, 0.75, 0.1328, 0.7431, 0.1328, 0.7431, 0.1328, 0.75, 0.0, 0.0, 0.0, 0.0, 0.0, 0.0, 0.0, 0.0, 0.0, 0.0, 0.0, 0.0, 0.0, 0.0, 0.0, 0.0, 0.0, 0.0, 0.0, 0.0, 0.0, 0.0, 0.0, 0.0, 0.0, 0.0, 0.0, 0.0, 0.0, 0.0, 0.0, 0.0, 0.0, 0.0, 0.0, 0.0, 0.0, 0.0, 0.0, 0.0, 0.0, 0.0, 0.0, 0.0, 0.0, 0.0, 0.0, 0.0, 0.0, 0.0, 0.0, 0.0, 0.0, 0.0, 0.0, 0.0, 0.0, 0.0, 0.0, 0.0, 0.0, 0.0, 0.0, 0.0, 0.0, 0.0, 0.0, 0.0, 0.0, 0.0, 0.0, 0.0, 0.0, 0.0, 0.0, 0.0, 0.0, 0.0, 0.0, 0.0, 0.0, 0.0, 0.0, 0.0, 0.0, 0.0, 0.0, 0.0, 0.0, 0.0, 0.0, 0.0, 0.0, 0.0, 0.0, 0.0, 0.0, 0.0, 0.0, 0.0, 0.0, 0.0, 0.0, 0.0, 0.0, 0.0, 0.0, 0.0, 0.0, 0.0, 0.0, 0.0, 0.0, 0.0, 0.0, 0.0, 0.0, 0.0, 0.0, 0.0, 0.0, 0.0, 0.0, 0.0, 0.0, 0.0, 0.0, 0.0, 0.0, 0.0, 0.0, 0.0, 0.0, 0.0, 0.0, 0.0, 0.0, 0.0, 0.0, 0.0, 0.0, 0.0, 0.0, 0.0, 0.0, 0.0, 0.0, 0.0, 0.0, 0.0, 0.0, 0.0, 0.0, 0.0, 0.0, 0.0, 0.0, 0.0, 0.0, 0.0, 0.1328, 0.7431, 0.125, 0.7431, 0.125, 0.7431, 0.1328, 0.7431, 0.0, 0.0, 0.0, 0.0, 0.0, 0.0, 0.0, 0.0, 0.0, 0.0, 0.0, 0.0, 0.0, 0.0, 0.0, 0.0, 0.0, 0.0, 0.0, 0.0, 0.0, 0.0, 0.0, 0.0, 0.0, 0.0, 0.0, 0.0, 0.0, 0.0, 0.0, 0.0, 0.0, 0.0, 0.0, 0.0, 0.0, 0.0, 0.0, 0.0, 0.0, 0.0, 0.0, 0.0, 0.0, 0.0, 0.0, 0.0, 0.0, 0.0, 0.0, 0.0, 0.0, 0.0, 0.0, 0.0, 0.1328, 0.7431, 0.1328, 0.75, 0.1328, 0.75, 0.1328, 0.7431, 0.0, 0.0, 0.0, 0.0, 0.0, 0.0, 0.0, 0.0, 0.0, 0.0, 0.0, 0.0, 0.0, 0.0, 0.0, 0.0, 0.125, 0.7431, 0.1328, 0.7431, 0.1328, 0.7431, 0.125, 0.7431, 0.0, 0.0, 0.0, 0.0, 0.0, 0.0, 0.0, 0.0, 0.0, 0.0, 0.0, 0.0, 0.0, 0.0, 0.0, 0.0, 0.0, 0.0, 0.0, 0.0, 0.0, 0.0, 0.0, 0.0, 0.0, 0.0, 0.0, 0.0, 0.0, 0.0, 0.0, 0.0, 0.0, 0.0, 0.0, 0.0, 0.0, 0.0, 0.0, 0.0, 0.0, 0.0, 0.0, 0.0, 0.0, 0.0, 0.0, 0.0, 0.0, 0.0, 0.0, 0.0, 0.0, 0.0, 0.0, 0.0, 0.0, 0.0, 0.0, 0.0, 0.0, 0.0, 0.0, 0.0, 0.0, 0.0, 0.1328, 0.5085, 0.1328, 0.5085, 0.0, 0.0, 0.0, 0.0, 0.0, 0.0, 0.0, 0.0, 0.0, 0.0, 0.0, 0.0, 0.0, 0.0, 0.0, 0.0, 0.0, 0.0, 0.1328, 0.5085, 0.0, 0.0, 0.0, 0.0, 0.1328, 0.5085, 0.0, 0.0, 0.0, 0.0, 0.0, 0.0, 0.0, 0.0, 0.0, 0.0, 0.0, 0.0, 0.0, 0.0, 0.0, 0.0, 0.0, 0.0, 0.0, 0.0, 0.0, 0.0, 0.0, 0.0, 0.0, 0.0, 0.0, 0.0, 0.0, 0.0, 0.0, 0.0, 0.0, 0.0, 0.0, 0.0, 0.0, 0.0, 0.0, 0.0, 0.0, 0.0, 0.0, 0.0, 0.0, 0.0, 0.0, 0.0, 0.0, 0.0, 0.0, 0.0, 0.0, 0.0, 0.0, 0.0, 0.0, 0.0, 0.0, 0.0, 0.0, 0.0, 0.0, 0.0, 0.0, 0.0, 0.0, 0.0, 0.0, 0.0, 0.0, 0.0, 0.0, 0.0, 0.0, 0.0, 0.0, 0.0, 0.0, 0.0, 0.0, 0.0, 0.0, 0.0, 0.0, 0.0, 0.0, 0.0, 0.0, 0.0, 0.0, 0.0, 0.0, 0.0, 0.0, 0.0, 0.0, 0.0, 0.0, 0.0, 0.0, 0.0, 0.0, 0.0, 0.0, 0.0, 0.0, 0.0, 0.0, 0.0, 0.0, 0.0, 0.0, 0.0, 0.0, 0.0, 0.0, 0.0, 0.0, 0.0, 0.0, 0.0, 0.0, 0.0, 0.0, 0.0, 0.0, 0.0, 0.0, 0.0, 0.0, 0.0, 0.0, 0.0, 0.0, 0.0, 0.0, 0.0, 0.0, 0.0, 0.0, 0.0, 0.0, 0.0, 0.1328, 0.75, 0.1328, 0.7431, 0.1328, 0.7431, 0.1328, 0.75])
me_cube_007.materials.append(mat_material_001)
me_cube_007.update()

# ---- objects
ob_caixa_de_cerveja = bpy.data.objects.new('caixa de cerveja', me_cube_007)

# ---- transforms, parenting, visibility, modifiers, constraints
ob_caixa_de_cerveja.location = (0.0, 0.0, 0.0)

# ---- collection membership
col_collection.objects.link(ob_caixa_de_cerveja)

# ---- scene / render settings (as saved in the file)
scene.frame_start = 1; scene.frame_end = 250; scene.frame_set(7)
scene.render.engine = 'BLENDER_EEVEE_NEXT'
bpy.context.view_layer.update()

# ---- added for rendering (the .blend has no active camera and no usable light): camera, sun
cam_auto = bpy.data.cameras.new('AutoCamera')
cam_auto.lens = 50.0
cam_auto.sensor_width = 36.0
cam_auto.clip_end = 1000.0
ob_auto_camera = bpy.data.objects.new('AutoCamera', cam_auto)
scene.collection.objects.link(ob_auto_camera)
ob_auto_camera.location = (0.643893, -0.789354, 0.690064)
ob_auto_camera.rotation_euler = (1.09748, -7.21219e-08, 0.694738)
scene.camera = ob_auto_camera
light_auto_sun = bpy.data.lights.new('AutoSun', 'SUN')
light_auto_sun.energy = 3.0
light_auto_sun.angle = 0.0523599
ob_auto_sun = bpy.data.objects.new('AutoSun', light_auto_sun)
scene.collection.objects.link(ob_auto_sun)
ob_auto_sun.rotation_euler = (0.872665, 0.174533, 0.523599)
bpy.context.view_layer.update()
